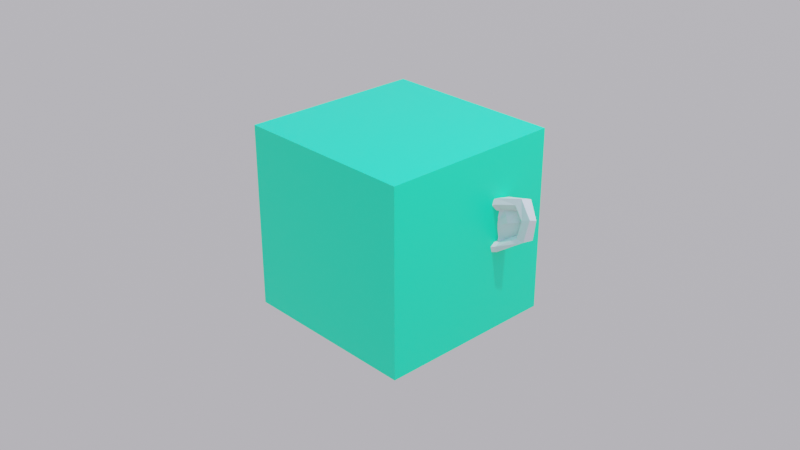 # Source: Chapter3Start.blend  (saved by Blender 3.2.14; exported with 4.5.12 LTS)
import bpy
from mathutils import Matrix  # noqa: F401  (used for matrix-valued properties, if any)

bpy.ops.wm.read_factory_settings(use_empty=True)
scene = bpy.context.scene
scene.name = 'Scene'

# ---- collections
col_collection = bpy.data.collections.new('Collection'); scene.collection.children.link(col_collection)

# ---- materials (node trees are filled in below, after node groups)
mat_random = bpy.data.materials.new('Random')
mat_random.alpha_threshold = 0.0
mat_random.use_transparent_shadow = False
mat_random.line_color = (0.0, 0.0, 0.0, 1.0)

# ---- node groups
ng_geometry_nodes = bpy.data.node_groups.new('Geometry Nodes', 'GeometryNodeTree')
_s = ng_geometry_nodes.interface.new_socket(name='Geometry', in_out='OUTPUT', socket_type='NodeSocketGeometry')
_s = ng_geometry_nodes.interface.new_socket(name='Geometry', in_out='INPUT', socket_type='NodeSocketGeometry')
ng_geometry_nodes.is_modifier = True
_N = ng_geometry_nodes.nodes; _L = ng_geometry_nodes.links
n0 = _N.new('FunctionNodeRandomValue'); n0.name = 'Random Value'; n0.location = (-781, -296)
n1 = _N.new('GeometryNodeAccumulateField'); n1.name = 'Accumulate Field'; n1.location = (-611, -297)
n2 = _N.new('ShaderNodeMath'); n2.name = 'Math'; n2.location = (-442, -299)
n3 = _N.new('ShaderNodeCombineXYZ'); n3.name = 'Combine XYZ'; n3.location = (-267, -301)
n4 = _N.new('NodeGroupInput'); n4.name = 'Group Input.001'; n4.location = (-939, -303)
n5 = _N.new('GeometryNodeObjectInfo'); n5.name = 'Object Info'; n5.location = (-111, -304)
n6 = _N.new('GeometryNodeSetPosition'); n6.name = 'Set Position'; n6.location = (193, -307)
n7 = _N.new('GeometryNodeInstanceOnPoints'); n7.name = 'Instance on Points'; n7.location = (362, -308)
n8 = _N.new('GeometryNodeSetMaterial'); n8.name = 'Set Material'; n8.location = (523, -309)
n9 = _N.new('NodeGroupInput'); n9.name = 'Group Input'; n9.location = (-390, -52)
n10 = _N.new('NodeGroupOutput'); n10.name = 'Group Output'; n10.location = (92, -52)
n11 = _N.new('GeometryNodeMeshLine'); n11.name = 'Mesh Line'; n11.location = (40, -306)
_L.new(n9.outputs[0], n10.inputs[0])
n10.is_active_output = True

# ---- material node trees
mat_random.use_nodes = True; mat_random.node_tree.nodes.clear()
_N = mat_random.node_tree.nodes; _L = mat_random.node_tree.links
n0 = _N.new('ShaderNodeOutputMaterial'); n0.name = 'Material Output'; n0.location = (300, 300)
n1 = _N.new('ShaderNodeBsdfPrincipled'); n1.name = 'Principled BSDF'; n1.location = (10, 300)
n1.distribution = 'GGX'
n1.subsurface_method = 'RANDOM_WALK_SKIN'
n1.inputs[2].default_value = 0.4
n1.inputs[3].default_value = 1.45
n1.inputs[27].default_value = (0.0, 0.0, 0.0, 1.0)
n1.inputs[28].default_value = 1.0
n2 = _N.new('ShaderNodeObjectInfo'); n2.name = 'Object Info'; n2.location = (-462, 275)
n3 = _N.new('ShaderNodeValToRGB'); n3.name = 'ColorRamp'; n3.location = (-292, 300)
n3.color_ramp.interpolation = 'CONSTANT'
while len(n3.color_ramp.elements) > 1: n3.color_ramp.elements.remove(n3.color_ramp.elements[-1])
n3.color_ramp.elements[0].position = 0.0; n3.color_ramp.elements[0].color = (0.00643, 0.01831, 1.0, 1.0)
_e = n3.color_ramp.elements.new(0.25); _e.color = (0.0, 1.0, 0.4377, 1.0)
_e = n3.color_ramp.elements.new(0.5); _e.color = (1.0, 0.0, 0.002346, 1.0)
_e = n3.color_ramp.elements.new(0.75); _e.color = (1.0, 0.2831, 0.0, 1.0)
_L.new(n1.outputs[0], n0.inputs[0])
_L.new(n2.outputs[5], n3.inputs[0])
_L.new(n3.outputs[0], n1.inputs[0])
n0.is_active_output = True

# ---- world
world_world = bpy.data.worlds.new('World'); scene.world = world_world
world_world.use_nodes = True; world_world.node_tree.nodes.clear()
_N = world_world.node_tree.nodes; _L = world_world.node_tree.links
n0 = _N.new('ShaderNodeOutputWorld'); n0.name = 'World Output'; n0.location = (300, 300)
n1 = _N.new('ShaderNodeBackground'); n1.name = 'Background'; n1.location = (10, 300)
n2 = _N.new('ShaderNodeTexSky'); n2.name = 'Sky Texture'; n2.location = (-190, 280)
n2.sky_type = 'PREETHAM'
n2.sun_direction = (0.075, 0.05, 0.9959)
n2.turbidity = 4.3
_L.new(n1.outputs[0], n0.inputs[0])
_L.new(n2.outputs[0], n1.inputs[0])
n0.is_active_output = True
world_world.color = (0.05088, 0.05088, 0.05088)
world_world.use_sun_shadow = False
world_world.sun_shadow_jitter_overblur = 0.0

# ---- cameras
cam_camera = bpy.data.cameras.new('Camera')
cam_camera.clip_end = 100.0
cam_camera.ortho_scale = 7.314

# ---- lights
light_light = bpy.data.lights.new('Light', 'POINT')
light_light.transmission_factor = 0.0
light_light.energy = 1000.0
light_light.shadow_soft_size = 0.1
light_light.shadow_maximum_resolution = 0.006
light_light.use_absolute_resolution = True

# ---- meshes
me_cube = bpy.data.meshes.new('Cube')
me_cube.from_pydata([(1.0, 1.0, 1.0), (1.0, 1.0, -1.0), (1.0, -1.0, 1.0), (1.0, -1.0, -1.0), (-1.0, 1.0, 1.0), (-1.0, 1.0, -1.0), (-1.0, -1.0, 1.0), (-1.0, -1.0, -1.0)], [], [(0, 4, 6, 2), (3, 2, 6, 7), (7, 6, 4, 5), (5, 1, 3, 7), (1, 0, 2, 3), (5, 4, 0, 1)])
_uv = me_cube.uv_layers.new(name='UVMap')
_uv.uv.foreach_set('vector', [0.625, 0.5, 0.875, 0.5, 0.875, 0.75, 0.625, 0.75, 0.375, 0.75, 0.625, 0.75, 0.625, 1.0, 0.375, 1.0, 0.375, 0.0, 0.625, 0.0, 0.625, 0.25, 0.375, 0.25, 0.125, 0.5, 0.375, 0.5, 0.375, 0.75, 0.125, 0.75, 0.375, 0.5, 0.625, 0.5, 0.625, 0.75, 0.375, 0.75, 0.375, 0.25, 0.625, 0.25, 0.625, 0.5, 0.375, 0.5])
me_cube.materials.append(mat_random)
me_cube.use_remesh_preserve_volume = False
me_cube.use_remesh_preserve_attributes = False
me_cube.use_mirror_vertex_groups = False
me_cube.update()
me_suzanne = bpy.data.meshes.new('Suzanne')
me_suzanne.from_pydata([(0.4375, -0.7656, 0.1641), (-0.4375, -0.7656, 0.1641), (0.5, -0.6875, 0.09375), (-0.5, -0.6875, 0.09375), (0.5469, -0.5781, 0.05469), (-0.5469, -0.5781, 0.05469), (0.3516, -0.6172, -0.02344), (-0.3516, -0.6172, -0.02344), (0.3516, -0.7188, 0.03125), (-0.3516, -0.7188, 0.03125), (0.3516, -0.7812, 0.1328), (-0.3516, -0.7812, 0.1328), (0.2734, -0.7969, 0.1641), (-0.2734, -0.7969, 0.1641), (0.2031, -0.7422, 0.09375), (-0.2031, -0.7422, 0.09375), (0.1562, -0.6484, 0.05469), (-0.1562, -0.6484, 0.05469), (0.07812, -0.6562, 0.2422), (-0.07812, -0.6562, 0.2422), (0.1406, -0.7422, 0.2422), (-0.1406, -0.7422, 0.2422), (0.2422, -0.7969, 0.2422), (-0.2422, -0.7969, 0.2422), (0.2734, -0.7969, 0.3281), (-0.2734, -0.7969, 0.3281), (0.2031, -0.7422, 0.3906), (-0.2031, -0.7422, 0.3906), (0.1562, -0.6484, 0.4375), (-0.1562, -0.6484, 0.4375), (0.3516, -0.6172, 0.5156), (-0.3516, -0.6172, 0.5156), (0.3516, -0.7188, 0.4531), (-0.3516, -0.7188, 0.4531), (0.3516, -0.7812, 0.3594), (-0.3516, -0.7812, 0.3594), (0.4375, -0.7656, 0.3281), (-0.4375, -0.7656, 0.3281), (0.5, -0.6875, 0.3906), (-0.5, -0.6875, 0.3906), (0.5469, -0.5781, 0.4375), (-0.5469, -0.5781, 0.4375), (0.625, -0.5625, 0.2422), (-0.625, -0.5625, 0.2422), (0.5625, -0.6719, 0.2422), (-0.5625, -0.6719, 0.2422), (0.4688, -0.7578, 0.2422), (-0.4688, -0.7578, 0.2422), (0.4766, -0.7734, 0.2422), (-0.4766, -0.7734, 0.2422), (0.4453, -0.7812, 0.3359), (-0.4453, -0.7812, 0.3359), (0.3516, -0.8047, 0.375), (-0.3516, -0.8047, 0.375), (0.2656, -0.8203, 0.3359), (-0.2656, -0.8203, 0.3359), (0.2266, -0.8203, 0.2422), (-0.2266, -0.8203, 0.2422), (0.2656, -0.8203, 0.1562), (-0.2656, -0.8203, 0.1562), (0.3516, -0.8281, 0.2422), (-0.3516, -0.8281, 0.2422), (0.3516, -0.8047, 0.1172), (-0.3516, -0.8047, 0.1172), (0.4453, -0.7812, 0.1562), (-0.4453, -0.7812, 0.1562), (0.0, -0.7422, 0.4297), (0.0, -0.8203, 0.3516), (0.0, -0.7344, -0.6797), (0.0, -0.7812, -0.3203), (0.0, -0.7969, -0.1875), (0.0, -0.7188, -0.7734), (0.0, -0.6016, 0.4062), (0.0, -0.5703, 0.5703), (0.0, 0.5469, 0.8984), (0.0, 0.8516, 0.5625), (0.0, 0.8281, 0.07031), (0.0, 0.3516, -0.3828), (0.2031, -0.5625, -0.1875), (-0.2031, -0.5625, -0.1875), (0.3125, -0.5703, -0.4375), (-0.3125, -0.5703, -0.4375), (0.3516, -0.5703, -0.6953), (-0.3516, -0.5703, -0.6953), (0.3672, -0.5312, -0.8906), (-0.3672, -0.5312, -0.8906), (0.3281, -0.5234, -0.9453), (-0.3281, -0.5234, -0.9453), (0.1797, -0.5547, -0.9688), (-0.1797, -0.5547, -0.9688), (0.0, -0.5781, -0.9844), (0.4375, -0.5312, -0.1406), (-0.4375, -0.5312, -0.1406), (0.6328, -0.5391, -0.03906), (-0.6328, -0.5391, -0.03906), (0.8281, -0.4453, 0.1484), (-0.8281, -0.4453, 0.1484), (0.8594, -0.5938, 0.4297), (-0.8594, -0.5938, 0.4297), (0.7109, -0.625, 0.4844), (-0.7109, -0.625, 0.4844), (0.4922, -0.6875, 0.6016), (-0.4922, -0.6875, 0.6016), (0.3203, -0.7344, 0.7578), (-0.3203, -0.7344, 0.7578), (0.1562, -0.7578, 0.7188), (-0.1562, -0.7578, 0.7188), (0.0625, -0.75, 0.4922), (-0.0625, -0.75, 0.4922), (0.1641, -0.7734, 0.4141), (-0.1641, -0.7734, 0.4141), (0.125, -0.7656, 0.3047), (-0.125, -0.7656, 0.3047), (0.2031, -0.7422, 0.09375), (-0.2031, -0.7422, 0.09375), (0.375, -0.7031, 0.01562), (-0.375, -0.7031, 0.01562), (0.4922, -0.6719, 0.0625), (-0.4922, -0.6719, 0.0625), (0.625, -0.6484, 0.1875), (-0.625, -0.6484, 0.1875), (0.6406, -0.6484, 0.2969), (-0.6406, -0.6484, 0.2969), (0.6016, -0.6641, 0.375), (-0.6016, -0.6641, 0.375), (0.4297, -0.7188, 0.4375), (-0.4297, -0.7188, 0.4375), (0.25, -0.7578, 0.4688), (-0.25, -0.7578, 0.4688), (0.0, -0.7344, -0.7656), (0.1094, -0.7344, -0.7188), (-0.1094, -0.7344, -0.7188), (0.1172, -0.7109, -0.8359), (-0.1172, -0.7109, -0.8359), (0.0625, -0.6953, -0.8828), (-0.0625, -0.6953, -0.8828), (0.0, -0.6875, -0.8906), (0.0, -0.75, -0.1953), (0.0, -0.7422, -0.1406), (0.1016, -0.7422, -0.1484), (-0.1016, -0.7422, -0.1484), (0.125, -0.75, -0.2266), (-0.125, -0.75, -0.2266), (0.08594, -0.7422, -0.2891), (-0.08594, -0.7422, -0.2891), (0.3984, -0.6719, -0.04688), (-0.3984, -0.6719, -0.04688), (0.6172, -0.625, 0.05469), (-0.6172, -0.625, 0.05469), (0.7266, -0.6016, 0.2031), (-0.7266, -0.6016, 0.2031), (0.7422, -0.6562, 0.375), (-0.7422, -0.6562, 0.375), (0.6875, -0.7266, 0.4141), (-0.6875, -0.7266, 0.4141), (0.4375, -0.7969, 0.5469), (-0.4375, -0.7969, 0.5469), (0.3125, -0.8359, 0.6406), (-0.3125, -0.8359, 0.6406), (0.2031, -0.8516, 0.6172), (-0.2031, -0.8516, 0.6172), (0.1016, -0.8438, 0.4297), (-0.1016, -0.8438, 0.4297), (0.125, -0.8125, -0.1016), (-0.125, -0.8125, -0.1016), (0.2109, -0.7109, -0.4453), (-0.2109, -0.7109, -0.4453), (0.25, -0.6875, -0.7031), (-0.25, -0.6875, -0.7031), (0.2656, -0.6641, -0.8203), (-0.2656, -0.6641, -0.8203), (0.2344, -0.6328, -0.9141), (-0.2344, -0.6328, -0.9141), (0.1641, -0.6328, -0.9297), (-0.1641, -0.6328, -0.9297), (0.0, -0.6406, -0.9453), (0.0, -0.7266, 0.04688), (0.0, -0.7656, 0.2109), (0.3281, -0.7422, 0.4766), (-0.3281, -0.7422, 0.4766), (0.1641, -0.75, 0.1406), (-0.1641, -0.75, 0.1406), (0.1328, -0.7578, 0.2109), (-0.1328, -0.7578, 0.2109), (0.1172, -0.7344, -0.6875), (-0.1172, -0.7344, -0.6875), (0.07812, -0.75, -0.4453), (-0.07812, -0.75, -0.4453), (0.0, -0.75, -0.4453), (0.0, -0.7422, -0.3281), (0.09375, -0.7812, -0.2734), (-0.09375, -0.7812, -0.2734), (0.1328, -0.7969, -0.2266), (-0.1328, -0.7969, -0.2266), (0.1094, -0.7812, -0.1328), (-0.1094, -0.7812, -0.1328), (0.03906, -0.7812, -0.125), (-0.03906, -0.7812, -0.125), (0.0, -0.8281, -0.2031), (0.04688, -0.8125, -0.1484), (-0.04688, -0.8125, -0.1484), (0.09375, -0.8125, -0.1562), (-0.09375, -0.8125, -0.1562), (0.1094, -0.8281, -0.2266), (-0.1094, -0.8281, -0.2266), (0.07812, -0.8047, -0.25), (-0.07812, -0.8047, -0.25), (0.0, -0.8047, -0.2891), (0.2578, -0.5547, -0.3125), (-0.2578, -0.5547, -0.3125), (0.1641, -0.7109, -0.2422), (-0.1641, -0.7109, -0.2422), (0.1797, -0.7109, -0.3125), (-0.1797, -0.7109, -0.3125), (0.2344, -0.5547, -0.25), (-0.2344, -0.5547, -0.25), (0.0, -0.6875, -0.875), (0.04688, -0.6875, -0.8672), (-0.04688, -0.6875, -0.8672), (0.09375, -0.7109, -0.8203), (-0.09375, -0.7109, -0.8203), (0.09375, -0.7266, -0.7422), (-0.09375, -0.7266, -0.7422), (0.0, -0.6562, -0.7812), (0.09375, -0.6641, -0.75), (-0.09375, -0.6641, -0.75), (0.09375, -0.6406, -0.8125), (-0.09375, -0.6406, -0.8125), (0.04688, -0.6328, -0.8516), (-0.04688, -0.6328, -0.8516), (0.0, -0.6328, -0.8594), (0.1719, -0.7812, 0.2188), (-0.1719, -0.7812, 0.2188), (0.1875, -0.7734, 0.1562), (-0.1875, -0.7734, 0.1562), (0.3359, -0.7578, 0.4297), (-0.3359, -0.7578, 0.4297), (0.2734, -0.7734, 0.4219), (-0.2734, -0.7734, 0.4219), (0.4219, -0.7734, 0.3984), (-0.4219, -0.7734, 0.3984), (0.5625, -0.6953, 0.3516), (-0.5625, -0.6953, 0.3516), (0.5859, -0.6875, 0.2891), (-0.5859, -0.6875, 0.2891), (0.5781, -0.6797, 0.1953), (-0.5781, -0.6797, 0.1953), (0.4766, -0.7188, 0.1016), (-0.4766, -0.7188, 0.1016), (0.375, -0.7422, 0.0625), (-0.375, -0.7422, 0.0625), (0.2266, -0.7812, 0.1094), (-0.2266, -0.7812, 0.1094), (0.1797, -0.7812, 0.2969), (-0.1797, -0.7812, 0.2969), (0.2109, -0.7812, 0.375), (-0.2109, -0.7812, 0.375), (0.2344, -0.7578, 0.3594), (-0.2344, -0.7578, 0.3594), (0.1953, -0.7578, 0.2969), (-0.1953, -0.7578, 0.2969), (0.2422, -0.7578, 0.125), (-0.2422, -0.7578, 0.125), (0.375, -0.7266, 0.08594), (-0.375, -0.7266, 0.08594), (0.4609, -0.7031, 0.1172), (-0.4609, -0.7031, 0.1172), (0.5469, -0.6719, 0.2109), (-0.5469, -0.6719, 0.2109), (0.5547, -0.6719, 0.2812), (-0.5547, -0.6719, 0.2812), (0.5312, -0.6797, 0.3359), (-0.5312, -0.6797, 0.3359), (0.4141, -0.75, 0.3906), (-0.4141, -0.75, 0.3906), (0.2812, -0.7656, 0.3984), (-0.2812, -0.7656, 0.3984), (0.3359, -0.75, 0.4062), (-0.3359, -0.75, 0.4062), (0.2031, -0.75, 0.1719), (-0.2031, -0.75, 0.1719), (0.1953, -0.75, 0.2266), (-0.1953, -0.75, 0.2266), (0.1094, -0.6094, 0.4609), (-0.1094, -0.6094, 0.4609), (0.1953, -0.6172, 0.6641), (-0.1953, -0.6172, 0.6641), (0.3359, -0.5938, 0.6875), (-0.3359, -0.5938, 0.6875), (0.4844, -0.5547, 0.5547), (-0.4844, -0.5547, 0.5547), (0.6797, -0.4922, 0.4531), (-0.6797, -0.4922, 0.4531), (0.7969, -0.4609, 0.4062), (-0.7969, -0.4609, 0.4062), (0.7734, -0.375, 0.1641), (-0.7734, -0.375, 0.1641), (0.6016, -0.4141, 0.0), (-0.6016, -0.4141, 0.0), (0.4375, -0.4688, -0.09375), (-0.4375, -0.4688, -0.09375), (0.0, -0.2891, 0.8984), (0.0, 0.07812, 0.9844), (0.0, 0.6719, -0.1953), (0.0, -0.1875, -0.4609), (0.0, -0.4609, -0.9766), (0.0, -0.3438, -0.8047), (0.0, -0.3203, -0.5703), (0.0, -0.2812, -0.4844), (0.8516, -0.05469, 0.2344), (-0.8516, -0.05469, 0.2344), (0.8594, 0.04688, 0.3203), (-0.8594, 0.04688, 0.3203), (0.7734, 0.4375, 0.2656), (-0.7734, 0.4375, 0.2656), (0.4609, 0.7031, 0.4375), (-0.4609, 0.7031, 0.4375), (0.7344, -0.07031, -0.04688), (-0.7344, -0.07031, -0.04688), (0.5938, 0.1641, -0.125), (-0.5938, 0.1641, -0.125), (0.6406, 0.4297, -0.007812), (-0.6406, 0.4297, -0.007812), (0.3359, 0.6641, 0.05469), (-0.3359, 0.6641, 0.05469), (0.2344, -0.4062, -0.3516), (-0.2344, -0.4062, -0.3516), (0.1797, -0.2578, -0.4141), (-0.1797, -0.2578, -0.4141), (0.2891, -0.3828, -0.7109), (-0.2891, -0.3828, -0.7109), (0.25, -0.3906, -0.5), (-0.25, -0.3906, -0.5), (0.3281, -0.3984, -0.9141), (-0.3281, -0.3984, -0.9141), (0.1406, -0.3672, -0.7578), (-0.1406, -0.3672, -0.7578), (0.125, -0.3594, -0.5391), (-0.125, -0.3594, -0.5391), (0.1641, -0.4375, -0.9453), (-0.1641, -0.4375, -0.9453), (0.2188, -0.4297, -0.2812), (-0.2188, -0.4297, -0.2812), (0.2109, -0.4688, -0.2266), (-0.2109, -0.4688, -0.2266), (0.2031, -0.5, -0.1719), (-0.2031, -0.5, -0.1719), (0.2109, -0.1641, -0.3906), (-0.2109, -0.1641, -0.3906), (0.2969, 0.2656, -0.3125), (-0.2969, 0.2656, -0.3125), (0.3438, 0.5391, -0.1484), (-0.3438, 0.5391, -0.1484), (0.4531, 0.3828, 0.8672), (-0.4531, 0.3828, 0.8672), (0.4531, 0.07031, 0.9297), (-0.4531, 0.07031, 0.9297), (0.4531, -0.2344, 0.8516), (-0.4531, -0.2344, 0.8516), (0.4609, -0.4297, 0.5234), (-0.4609, -0.4297, 0.5234), (0.7266, -0.3359, 0.4062), (-0.7266, -0.3359, 0.4062), (0.6328, -0.2812, 0.4531), (-0.6328, -0.2812, 0.4531), (0.6406, -0.05469, 0.7031), (-0.6406, -0.05469, 0.7031), (0.7969, -0.125, 0.5625), (-0.7969, -0.125, 0.5625), (0.7969, 0.1172, 0.6172), (-0.7969, 0.1172, 0.6172), (0.6406, 0.1953, 0.75), (-0.6406, 0.1953, 0.75), (0.6406, 0.4453, 0.6797), (-0.6406, 0.4453, 0.6797), (0.7969, 0.3594, 0.5391), (-0.7969, 0.3594, 0.5391), (0.6172, 0.5859, 0.3281), (-0.6172, 0.5859, 0.3281), (0.4844, 0.5469, 0.02344), (-0.4844, 0.5469, 0.02344), (0.8203, 0.2031, 0.3281), (-0.8203, 0.2031, 0.3281), (0.4062, -0.1484, -0.1719), (-0.4062, -0.1484, -0.1719), (0.4297, 0.2109, -0.1953), (-0.4297, 0.2109, -0.1953), (0.8906, 0.2344, 0.4062), (-0.8906, 0.2344, 0.4062), (0.7734, 0.125, -0.1406), (-0.7734, 0.125, -0.1406), (1.039, 0.3281, -0.1016), (-1.039, 0.3281, -0.1016), (1.281, 0.4297, 0.05469), (-1.281, 0.4297, 0.05469), (1.352, 0.4219, 0.3203), (-1.352, 0.4219, 0.3203), (1.234, 0.4219, 0.5078), (-1.234, 0.4219, 0.5078), (1.023, 0.3125, 0.4766), (-1.023, 0.3125, 0.4766), (1.016, 0.2891, 0.4141), (-1.016, 0.2891, 0.4141), (1.188, 0.3906, 0.4375), (-1.188, 0.3906, 0.4375), (1.266, 0.4062, 0.2891), (-1.266, 0.4062, 0.2891), (1.211, 0.4062, 0.07812), (-1.211, 0.4062, 0.07812), (1.031, 0.3047, -0.03906), (-1.031, 0.3047, -0.03906), (0.8281, 0.1328, -0.07031), (-0.8281, 0.1328, -0.07031), (0.9219, 0.2188, 0.3594), (-0.9219, 0.2188, 0.3594), (0.9453, 0.2891, 0.3047), (-0.9453, 0.2891, 0.3047), (0.8828, 0.2109, -0.02344), (-0.8828, 0.2109, -0.02344), (1.039, 0.3672, 0.0), (-1.039, 0.3672, 0.0), (1.188, 0.4453, 0.09375), (-1.188, 0.4453, 0.09375), (1.234, 0.4453, 0.25), (-1.234, 0.4453, 0.25), (1.172, 0.4375, 0.3594), (-1.172, 0.4375, 0.3594), (1.023, 0.3594, 0.3438), (-1.023, 0.3594, 0.3438), (0.8438, 0.2109, 0.2891), (-0.8438, 0.2109, 0.2891), (0.8359, 0.2734, 0.1719), (-0.8359, 0.2734, 0.1719), (0.7578, 0.2734, 0.09375), (-0.7578, 0.2734, 0.09375), (0.8203, 0.2734, 0.08594), (-0.8203, 0.2734, 0.08594), (0.8438, 0.2734, 0.01562), (-0.8438, 0.2734, 0.01562), (0.8125, 0.2734, -0.01562), (-0.8125, 0.2734, -0.01562), (0.7266, 0.07031, 0.0), (-0.7266, 0.07031, 0.0), (0.7188, 0.1719, -0.02344), (-0.7188, 0.1719, -0.02344), (0.7188, 0.1875, 0.03906), (-0.7188, 0.1875, 0.03906), (0.7969, 0.2109, 0.2031), (-0.7969, 0.2109, 0.2031), (0.8906, 0.2656, 0.2422), (-0.8906, 0.2656, 0.2422), (0.8906, 0.3203, 0.2344), (-0.8906, 0.3203, 0.2344), (0.8125, 0.3203, -0.01562), (-0.8125, 0.3203, -0.01562), (0.8516, 0.3203, 0.01562), (-0.8516, 0.3203, 0.01562), (0.8281, 0.3203, 0.07812), (-0.8281, 0.3203, 0.07812), (0.7656, 0.3203, 0.09375), (-0.7656, 0.3203, 0.09375), (0.8438, 0.3203, 0.1719), (-0.8438, 0.3203, 0.1719), (1.039, 0.4141, 0.3281), (-1.039, 0.4141, 0.3281), (1.188, 0.4844, 0.3438), (-1.188, 0.4844, 0.3438), (1.258, 0.4922, 0.2422), (-1.258, 0.4922, 0.2422), (1.211, 0.4844, 0.08594), (-1.211, 0.4844, 0.08594), (1.047, 0.4219, 0.0), (-1.047, 0.4219, 0.0), (0.8828, 0.2656, -0.01562), (-0.8828, 0.2656, -0.01562), (0.9531, 0.3438, 0.2891), (-0.9531, 0.3438, 0.2891), (0.8906, 0.3281, 0.1094), (-0.8906, 0.3281, 0.1094), (0.9375, 0.3359, 0.0625), (-0.9375, 0.3359, 0.0625), (1.0, 0.3672, 0.125), (-1.0, 0.3672, 0.125), (0.9609, 0.3516, 0.1719), (-0.9609, 0.3516, 0.1719), (1.016, 0.375, 0.2344), (-1.016, 0.375, 0.2344), (1.055, 0.3828, 0.1875), (-1.055, 0.3828, 0.1875), (1.109, 0.3906, 0.2109), (-1.109, 0.3906, 0.2109), (1.086, 0.3906, 0.2734), (-1.086, 0.3906, 0.2734), (1.023, 0.4844, 0.4375), (-1.023, 0.4844, 0.4375), (1.25, 0.5469, 0.4688), (-1.25, 0.5469, 0.4688), (1.367, 0.5, 0.2969), (-1.367, 0.5, 0.2969), (1.312, 0.5312, 0.05469), (-1.312, 0.5312, 0.05469), (1.039, 0.4922, -0.08594), (-1.039, 0.4922, -0.08594), (0.7891, 0.3281, -0.125), (-0.7891, 0.3281, -0.125), (0.8594, 0.3828, 0.3828), (-0.8594, 0.3828, 0.3828)], [], [(46, 0, 2, 44), (3, 1, 47, 45), (44, 2, 4, 42), (5, 3, 45, 43), (2, 8, 6, 4), (7, 9, 3, 5), (0, 10, 8, 2), (9, 11, 1, 3), (10, 12, 14, 8), (15, 13, 11, 9), (8, 14, 16, 6), (17, 15, 9, 7), (14, 20, 18, 16), (19, 21, 15, 17), (12, 22, 20, 14), (21, 23, 13, 15), (22, 24, 26, 20), (27, 25, 23, 21), (20, 26, 28, 18), (29, 27, 21, 19), (26, 32, 30, 28), (31, 33, 27, 29), (24, 34, 32, 26), (33, 35, 25, 27), (34, 36, 38, 32), (39, 37, 35, 33), (32, 38, 40, 30), (41, 39, 33, 31), (38, 44, 42, 40), (43, 45, 39, 41), (36, 46, 44, 38), (45, 47, 37, 39), (46, 36, 50, 48), (51, 37, 47, 49), (36, 34, 52, 50), (53, 35, 37, 51), (34, 24, 54, 52), (55, 25, 35, 53), (24, 22, 56, 54), (57, 23, 25, 55), (22, 12, 58, 56), (59, 13, 23, 57), (12, 10, 62, 58), (63, 11, 13, 59), (10, 0, 64, 62), (65, 1, 11, 63), (0, 46, 48, 64), (49, 47, 1, 65), (60, 64, 48), (49, 65, 61), (62, 64, 60), (61, 65, 63), (60, 58, 62), (63, 59, 61), (60, 56, 58), (59, 57, 61), (60, 54, 56), (57, 55, 61), (60, 52, 54), (55, 53, 61), (60, 50, 52), (53, 51, 61), (60, 48, 50), (51, 49, 61), (88, 173, 175, 90), (175, 174, 89, 90), (86, 171, 173, 88), (174, 172, 87, 89), (84, 169, 171, 86), (172, 170, 85, 87), (82, 167, 169, 84), (170, 168, 83, 85), (80, 165, 167, 82), (168, 166, 81, 83), (78, 91, 145, 163), (146, 92, 79, 164), (91, 93, 147, 145), (148, 94, 92, 146), (93, 95, 149, 147), (150, 96, 94, 148), (95, 97, 151, 149), (152, 98, 96, 150), (97, 99, 153, 151), (154, 100, 98, 152), (99, 101, 155, 153), (156, 102, 100, 154), (101, 103, 157, 155), (158, 104, 102, 156), (103, 105, 159, 157), (160, 106, 104, 158), (105, 107, 161, 159), (162, 108, 106, 160), (107, 66, 67, 161), (67, 66, 108, 162), (109, 127, 159, 161), (160, 128, 110, 162), (127, 178, 157, 159), (158, 179, 128, 160), (125, 155, 157, 178), (158, 156, 126, 179), (123, 153, 155, 125), (156, 154, 124, 126), (121, 151, 153, 123), (154, 152, 122, 124), (119, 149, 151, 121), (152, 150, 120, 122), (117, 147, 149, 119), (150, 148, 118, 120), (115, 145, 147, 117), (148, 146, 116, 118), (113, 163, 145, 115), (146, 164, 114, 116), (113, 180, 176, 163), (176, 181, 114, 164), (109, 161, 67, 111), (67, 162, 110, 112), (111, 67, 177, 182), (177, 67, 112, 183), (176, 180, 182, 177), (183, 181, 176, 177), (134, 136, 175, 173), (175, 136, 135, 174), (132, 134, 173, 171), (174, 135, 133, 172), (130, 132, 171, 169), (172, 133, 131, 170), (165, 186, 184, 167), (185, 187, 166, 168), (130, 169, 167, 184), (168, 170, 131, 185), (143, 189, 188, 186), (188, 189, 144, 187), (184, 186, 188, 68), (188, 187, 185, 68), (129, 130, 184, 68), (185, 131, 129, 68), (141, 192, 190, 143), (191, 193, 142, 144), (139, 194, 192, 141), (193, 195, 140, 142), (138, 196, 194, 139), (195, 197, 138, 140), (137, 70, 196, 138), (197, 70, 137, 138), (189, 143, 190, 69), (191, 144, 189, 69), (69, 190, 205, 207), (206, 191, 69, 207), (70, 198, 199, 196), (200, 198, 70, 197), (196, 199, 201, 194), (202, 200, 197, 195), (194, 201, 203, 192), (204, 202, 195, 193), (192, 203, 205, 190), (206, 204, 193, 191), (198, 203, 201, 199), (202, 204, 198, 200), (198, 207, 205, 203), (206, 207, 198, 204), (138, 139, 163, 176), (164, 140, 138, 176), (139, 141, 210, 163), (211, 142, 140, 164), (141, 143, 212, 210), (213, 144, 142, 211), (143, 186, 165, 212), (166, 187, 144, 213), (80, 208, 212, 165), (213, 209, 81, 166), (208, 214, 210, 212), (211, 215, 209, 213), (78, 163, 210, 214), (211, 164, 79, 215), (130, 129, 71, 221), (71, 129, 131, 222), (132, 130, 221, 219), (222, 131, 133, 220), (134, 132, 219, 217), (220, 133, 135, 218), (136, 134, 217, 216), (218, 135, 136, 216), (216, 217, 228, 230), (229, 218, 216, 230), (217, 219, 226, 228), (227, 220, 218, 229), (219, 221, 224, 226), (225, 222, 220, 227), (221, 71, 223, 224), (223, 71, 222, 225), (223, 230, 228, 224), (229, 230, 223, 225), (224, 228, 226), (227, 229, 225), (182, 180, 233, 231), (234, 181, 183, 232), (111, 182, 231, 253), (232, 183, 112, 254), (109, 111, 253, 255), (254, 112, 110, 256), (180, 113, 251, 233), (252, 114, 181, 234), (113, 115, 249, 251), (250, 116, 114, 252), (115, 117, 247, 249), (248, 118, 116, 250), (117, 119, 245, 247), (246, 120, 118, 248), (119, 121, 243, 245), (244, 122, 120, 246), (121, 123, 241, 243), (242, 124, 122, 244), (123, 125, 239, 241), (240, 126, 124, 242), (125, 178, 235, 239), (236, 179, 126, 240), (178, 127, 237, 235), (238, 128, 179, 236), (127, 109, 255, 237), (256, 110, 128, 238), (237, 255, 257, 275), (258, 256, 238, 276), (235, 237, 275, 277), (276, 238, 236, 278), (239, 235, 277, 273), (278, 236, 240, 274), (241, 239, 273, 271), (274, 240, 242, 272), (243, 241, 271, 269), (272, 242, 244, 270), (245, 243, 269, 267), (270, 244, 246, 268), (247, 245, 267, 265), (268, 246, 248, 266), (249, 247, 265, 263), (266, 248, 250, 264), (251, 249, 263, 261), (264, 250, 252, 262), (233, 251, 261, 279), (262, 252, 234, 280), (255, 253, 259, 257), (260, 254, 256, 258), (253, 231, 281, 259), (282, 232, 254, 260), (231, 233, 279, 281), (280, 234, 232, 282), (66, 107, 283, 72), (284, 108, 66, 72), (107, 105, 285, 283), (286, 106, 108, 284), (105, 103, 287, 285), (288, 104, 106, 286), (103, 101, 289, 287), (290, 102, 104, 288), (101, 99, 291, 289), (292, 100, 102, 290), (99, 97, 293, 291), (294, 98, 100, 292), (97, 95, 295, 293), (296, 96, 98, 294), (95, 93, 297, 295), (298, 94, 96, 296), (93, 91, 299, 297), (300, 92, 94, 298), (307, 308, 327, 337), (328, 308, 307, 338), (306, 307, 337, 335), (338, 307, 306, 336), (305, 306, 335, 339), (336, 306, 305, 340), (88, 90, 305, 339), (305, 90, 89, 340), (86, 88, 339, 333), (340, 89, 87, 334), (84, 86, 333, 329), (334, 87, 85, 330), (82, 84, 329, 331), (330, 85, 83, 332), (329, 335, 337, 331), (338, 336, 330, 332), (329, 333, 339, 335), (340, 334, 330, 336), (325, 331, 337, 327), (338, 332, 326, 328), (80, 82, 331, 325), (332, 83, 81, 326), (208, 341, 343, 214), (344, 342, 209, 215), (80, 325, 341, 208), (342, 326, 81, 209), (78, 214, 343, 345), (344, 215, 79, 346), (78, 345, 299, 91), (300, 346, 79, 92), (76, 323, 351, 303), (352, 324, 76, 303), (303, 351, 349, 77), (350, 352, 303, 77), (77, 349, 347, 304), (348, 350, 77, 304), (304, 347, 327, 308), (328, 348, 304, 308), (325, 327, 347, 341), (348, 328, 326, 342), (295, 297, 317, 309), (318, 298, 296, 310), (75, 315, 323, 76), (324, 316, 75, 76), (301, 357, 355, 302), (356, 358, 301, 302), (302, 355, 353, 74), (354, 356, 302, 74), (74, 353, 315, 75), (316, 354, 74, 75), (291, 293, 361, 363), (362, 294, 292, 364), (363, 361, 367, 365), (368, 362, 364, 366), (365, 367, 369, 371), (370, 368, 366, 372), (371, 369, 375, 373), (376, 370, 372, 374), (313, 377, 373, 375), (374, 378, 314, 376), (315, 353, 373, 377), (374, 354, 316, 378), (353, 355, 371, 373), (372, 356, 354, 374), (355, 357, 365, 371), (366, 358, 356, 372), (357, 359, 363, 365), (364, 360, 358, 366), (289, 291, 363, 359), (364, 292, 290, 360), (73, 359, 357, 301), (358, 360, 73, 301), (283, 285, 287, 289), (288, 286, 284, 290), (283, 289, 359, 73), (360, 290, 284, 73), (72, 283, 73), (73, 284, 72), (293, 295, 309, 361), (310, 296, 294, 362), (309, 311, 367, 361), (368, 312, 310, 362), (311, 381, 369, 367), (370, 382, 312, 368), (313, 375, 369, 381), (370, 376, 314, 382), (347, 349, 385, 383), (386, 350, 348, 384), (317, 383, 385, 319), (386, 384, 318, 320), (297, 299, 383, 317), (384, 300, 298, 318), (299, 343, 341, 383), (342, 344, 300, 384), (341, 347, 383), (384, 348, 342), (299, 345, 343), (344, 346, 300), (313, 321, 379, 377), (380, 322, 314, 378), (315, 377, 379, 323), (380, 378, 316, 324), (319, 385, 379, 321), (380, 386, 320, 322), (349, 351, 379, 385), (380, 352, 350, 386), (323, 379, 351), (352, 380, 324), (399, 387, 413, 401), (414, 388, 400, 402), (399, 401, 403, 397), (404, 402, 400, 398), (397, 403, 405, 395), (406, 404, 398, 396), (395, 405, 407, 393), (408, 406, 396, 394), (393, 407, 409, 391), (410, 408, 394, 392), (391, 409, 411, 389), (412, 410, 392, 390), (409, 419, 417, 411), (418, 420, 410, 412), (407, 421, 419, 409), (420, 422, 408, 410), (405, 423, 421, 407), (422, 424, 406, 408), (403, 425, 423, 405), (424, 426, 404, 406), (401, 427, 425, 403), (426, 428, 402, 404), (401, 413, 415, 427), (416, 414, 402, 428), (317, 319, 443, 441), (444, 320, 318, 442), (319, 389, 411, 443), (412, 390, 320, 444), (309, 317, 441, 311), (442, 318, 310, 312), (381, 429, 413, 387), (414, 430, 382, 388), (411, 417, 439, 443), (440, 418, 412, 444), (437, 445, 443, 439), (444, 446, 438, 440), (433, 445, 437, 435), (438, 446, 434, 436), (431, 447, 445, 433), (446, 448, 432, 434), (429, 447, 431, 449), (432, 448, 430, 450), (413, 429, 449, 415), (450, 430, 414, 416), (311, 447, 429, 381), (430, 448, 312, 382), (311, 441, 445, 447), (446, 442, 312, 448), (441, 443, 445), (446, 444, 442), (415, 449, 451, 475), (452, 450, 416, 476), (449, 431, 461, 451), (462, 432, 450, 452), (431, 433, 459, 461), (460, 434, 432, 462), (433, 435, 457, 459), (458, 436, 434, 460), (435, 437, 455, 457), (456, 438, 436, 458), (437, 439, 453, 455), (454, 440, 438, 456), (439, 417, 473, 453), (474, 418, 440, 454), (427, 415, 475, 463), (476, 416, 428, 464), (425, 427, 463, 465), (464, 428, 426, 466), (423, 425, 465, 467), (466, 426, 424, 468), (421, 423, 467, 469), (468, 424, 422, 470), (419, 421, 469, 471), (470, 422, 420, 472), (417, 419, 471, 473), (472, 420, 418, 474), (457, 455, 479, 477), (480, 456, 458, 478), (477, 479, 481, 483), (482, 480, 478, 484), (483, 481, 487, 485), (488, 482, 484, 486), (485, 487, 489, 491), (490, 488, 486, 492), (463, 475, 485, 491), (486, 476, 464, 492), (451, 483, 485, 475), (486, 484, 452, 476), (451, 461, 477, 483), (478, 462, 452, 484), (457, 477, 461, 459), (462, 478, 458, 460), (453, 473, 479, 455), (480, 474, 454, 456), (471, 481, 479, 473), (480, 482, 472, 474), (469, 487, 481, 471), (482, 488, 470, 472), (467, 489, 487, 469), (488, 490, 468, 470), (465, 491, 489, 467), (490, 492, 466, 468), (463, 491, 465), (466, 492, 464), (391, 389, 503, 501), (504, 390, 392, 502), (393, 391, 501, 499), (502, 392, 394, 500), (395, 393, 499, 497), (500, 394, 396, 498), (397, 395, 497, 495), (498, 396, 398, 496), (399, 397, 495, 493), (496, 398, 400, 494), (387, 399, 493, 505), (494, 400, 388, 506), (493, 501, 503, 505), (504, 502, 494, 506), (493, 495, 499, 501), (500, 496, 494, 502), (495, 497, 499), (500, 498, 496), (313, 381, 387, 505), (388, 382, 314, 506), (313, 505, 503, 321), (504, 506, 314, 322), (319, 321, 503, 389), (504, 322, 320, 390)])
_uv = me_suzanne.uv_layers.new(name='UVMap')
_uv.uv.foreach_set('vector', [0.891, 0.5901, 0.8706, 0.5896, 0.8601, 0.5601, 0.9046, 0.5594, 0.8562, 0.8505, 0.8681, 0.8215, 0.8884, 0.822, 0.9006, 0.8532, 0.9046, 0.5594, 0.8601, 0.5601, 0.853, 0.5216, 0.9202, 0.5245, 0.8475, 0.8887, 0.8562, 0.8505, 0.9006, 0.8532, 0.9147, 0.8887, 0.8601, 0.5601, 0.8289, 0.5908, 0.7985, 0.5695, 0.853, 0.5216, 0.7951, 0.8384, 0.8264, 0.8185, 0.8562, 0.8505, 0.8475, 0.8887, 0.8706, 0.5896, 0.8544, 0.6048, 0.8289, 0.5908, 0.8601, 0.5601, 0.8264, 0.8185, 0.8525, 0.8057, 0.8681, 0.8215, 0.8562, 0.8505, 0.8544, 0.6048, 0.8541, 0.6255, 0.8282, 0.6334, 0.8289, 0.5908, 0.8276, 0.776, 0.8532, 0.785, 0.8525, 0.8057, 0.8264, 0.8185, 0.8289, 0.5908, 0.8282, 0.6334, 0.791, 0.6454, 0.7985, 0.5695, 0.791, 0.7622, 0.8276, 0.776, 0.8264, 0.8185, 0.7951, 0.8384, 0.8282, 0.6334, 0.8552, 0.6685, 0.8424, 0.7025, 0.791, 0.6454, 0.8448, 0.7075, 0.8561, 0.742, 0.8276, 0.776, 0.791, 0.7622, 0.8541, 0.6255, 0.8675, 0.6423, 0.8552, 0.6685, 0.8282, 0.6334, 0.8561, 0.742, 0.8673, 0.7688, 0.8532, 0.785, 0.8276, 0.776, 0.8675, 0.6423, 0.8905, 0.6419, 0.9004, 0.667, 0.8552, 0.6685, 0.9012, 0.7456, 0.8902, 0.7702, 0.8673, 0.7688, 0.8561, 0.742, 0.8552, 0.6685, 0.9004, 0.667, 0.9189, 0.6997, 0.8424, 0.7025, 0.9212, 0.7137, 0.9012, 0.7456, 0.8561, 0.742, 0.8448, 0.7075, 0.9004, 0.667, 0.9319, 0.6368, 0.9684, 0.6453, 0.9189, 0.6997, 0.9682, 0.7702, 0.9314, 0.7771, 0.9012, 0.7456, 0.9212, 0.7137, 0.8905, 0.6419, 0.9059, 0.6279, 0.9319, 0.6368, 0.9004, 0.667, 0.9314, 0.7771, 0.905, 0.7849, 0.8902, 0.7702, 0.9012, 0.7456, 0.9059, 0.6279, 0.9062, 0.6057, 0.9337, 0.593, 0.9319, 0.6368, 0.9312, 0.8209, 0.9044, 0.807, 0.905, 0.7849, 0.9314, 0.7771, 0.9319, 0.6368, 0.9337, 0.593, 0.9684, 0.5738, 0.9684, 0.6453, 0.965, 0.8417, 0.9312, 0.8209, 0.9314, 0.7771, 0.9682, 0.7702, 0.9337, 0.593, 0.9046, 0.5594, 0.9202, 0.5245, 0.9684, 0.5738, 0.9147, 0.8887, 0.9006, 0.8532, 0.9312, 0.8209, 0.965, 0.8417, 0.9062, 0.6057, 0.891, 0.5901, 0.9046, 0.5594, 0.9337, 0.593, 0.9006, 0.8532, 0.8884, 0.822, 0.9044, 0.807, 0.9312, 0.8209, 0.891, 0.5901, 0.9062, 0.6057, 0.9024, 0.6079, 0.8896, 0.5933, 0.9006, 0.8047, 0.9044, 0.807, 0.8884, 0.822, 0.8872, 0.8187, 0.9062, 0.6057, 0.9059, 0.6279, 0.8998, 0.6263, 0.9024, 0.6079, 0.8988, 0.7862, 0.905, 0.7849, 0.9044, 0.807, 0.9006, 0.8047, 0.9059, 0.6279, 0.8905, 0.6419, 0.8878, 0.6365, 0.8998, 0.6263, 0.8874, 0.7754, 0.8902, 0.7702, 0.905, 0.7849, 0.8988, 0.7862, 0.8905, 0.6419, 0.8675, 0.6423, 0.8709, 0.6352, 0.8878, 0.6365, 0.8704, 0.776, 0.8673, 0.7688, 0.8902, 0.7702, 0.8874, 0.7754, 0.8675, 0.6423, 0.8541, 0.6255, 0.8599, 0.6239, 0.8709, 0.6352, 0.8589, 0.7868, 0.8532, 0.785, 0.8673, 0.7688, 0.8704, 0.776, 0.8541, 0.6255, 0.8544, 0.6048, 0.8597, 0.6082, 0.8599, 0.6239, 0.8579, 0.8025, 0.8525, 0.8057, 0.8532, 0.785, 0.8589, 0.7868, 0.8544, 0.6048, 0.8706, 0.5896, 0.8717, 0.594, 0.8597, 0.6082, 0.8693, 0.8172, 0.8681, 0.8215, 0.8525, 0.8057, 0.8579, 0.8025, 0.8706, 0.5896, 0.891, 0.5901, 0.8896, 0.5933, 0.8717, 0.594, 0.8872, 0.8187, 0.8884, 0.822, 0.8681, 0.8215, 0.8693, 0.8172, 0.8794, 0.6165, 0.8717, 0.594, 0.8896, 0.5933, 0.8872, 0.8187, 0.8693, 0.8172, 0.878, 0.7951, 0.8597, 0.6082, 0.8717, 0.594, 0.8794, 0.6165, 0.878, 0.7951, 0.8693, 0.8172, 0.8579, 0.8025, 0.8794, 0.6165, 0.8599, 0.6239, 0.8597, 0.6082, 0.8579, 0.8025, 0.8589, 0.7868, 0.878, 0.7951, 0.8794, 0.6165, 0.8709, 0.6352, 0.8599, 0.6239, 0.8589, 0.7868, 0.8704, 0.776, 0.878, 0.7951, 0.8794, 0.6165, 0.8878, 0.6365, 0.8709, 0.6352, 0.8704, 0.776, 0.8874, 0.7754, 0.878, 0.7951, 0.8794, 0.6165, 0.8998, 0.6263, 0.8878, 0.6365, 0.8874, 0.7754, 0.8988, 0.7862, 0.878, 0.7951, 0.8794, 0.6165, 0.9024, 0.6079, 0.8998, 0.6263, 0.8988, 0.7862, 0.9006, 0.8047, 0.878, 0.7951, 0.8794, 0.6165, 0.8896, 0.5933, 0.9024, 0.6079, 0.9006, 0.8047, 0.8872, 0.8187, 0.878, 0.7951, 0.5403, 0.05381, 0.5364, 0.06207, 0.5189, 0.05968, 0.5189, 0.05029, 0.5189, 0.05968, 0.5015, 0.06204, 0.4976, 0.05377, 0.5189, 0.05029, 0.5519, 0.05834, 0.5428, 0.06409, 0.5364, 0.06207, 0.5403, 0.05381, 0.5015, 0.06204, 0.4951, 0.06405, 0.486, 0.05827, 0.4976, 0.05377, 0.5551, 0.0619, 0.5463, 0.07267, 0.5428, 0.06409, 0.5519, 0.05834, 0.4951, 0.06405, 0.4916, 0.07262, 0.4828, 0.06183, 0.486, 0.05827, 0.5638, 0.07659, 0.5483, 0.08489, 0.5463, 0.07267, 0.5551, 0.0619, 0.4916, 0.07262, 0.4895, 0.08486, 0.474, 0.07651, 0.4828, 0.06183, 0.5831, 0.1085, 0.5556, 0.1217, 0.5483, 0.08489, 0.5638, 0.07659, 0.4895, 0.08486, 0.4822, 0.1218, 0.4545, 0.1085, 0.474, 0.07651, 0.6055, 0.1651, 0.6474, 0.2005, 0.6215, 0.2278, 0.5531, 0.2096, 0.4165, 0.2295, 0.3897, 0.2019, 0.432, 0.1656, 0.4853, 0.2101, 0.6474, 0.2005, 0.6764, 0.2332, 0.6648, 0.2532, 0.6215, 0.2278, 0.3727, 0.2564, 0.3603, 0.2359, 0.3897, 0.2019, 0.4165, 0.2295, 0.6764, 0.2332, 0.7153, 0.2654, 0.6839, 0.28, 0.6648, 0.2532, 0.3537, 0.2846, 0.3205, 0.2703, 0.3603, 0.2359, 0.3727, 0.2564, 0.7153, 0.2654, 0.7073, 0.3101, 0.6875, 0.3115, 0.6839, 0.28, 0.3512, 0.3174, 0.3307, 0.3169, 0.3205, 0.2703, 0.3537, 0.2846, 0.7073, 0.3101, 0.6974, 0.3327, 0.6768, 0.3239, 0.6875, 0.3115, 0.3627, 0.3297, 0.342, 0.3397, 0.3307, 0.3169, 0.3512, 0.3174, 0.6974, 0.3327, 0.6628, 0.3725, 0.6391, 0.3573, 0.6768, 0.3239, 0.4028, 0.3621, 0.3793, 0.3787, 0.342, 0.3397, 0.3627, 0.3297, 0.6628, 0.3725, 0.6268, 0.3958, 0.6183, 0.3752, 0.6391, 0.3573, 0.4246, 0.3793, 0.4169, 0.4006, 0.3793, 0.3787, 0.4028, 0.3621, 0.6268, 0.3958, 0.6048, 0.3978, 0.6008, 0.3779, 0.6183, 0.3752, 0.4424, 0.3812, 0.4393, 0.4015, 0.4169, 0.4006, 0.4246, 0.3793, 0.6048, 0.3978, 0.5531, 0.3905, 0.5597, 0.357, 0.6008, 0.3779, 0.4829, 0.3585, 0.4909, 0.3919, 0.4393, 0.4015, 0.4424, 0.3812, 0.5531, 0.3905, 0.5219, 0.386, 0.5211, 0.3439, 0.5597, 0.357, 0.5211, 0.3439, 0.5219, 0.386, 0.4909, 0.3919, 0.4829, 0.3585, 0.5773, 0.3402, 0.5998, 0.3448, 0.6008, 0.3779, 0.5597, 0.357, 0.4424, 0.3812, 0.442, 0.3478, 0.4646, 0.3422, 0.4829, 0.3585, 0.5998, 0.3448, 0.6155, 0.342, 0.6183, 0.3752, 0.6008, 0.3779, 0.4246, 0.3793, 0.426, 0.3456, 0.442, 0.3478, 0.4424, 0.3812, 0.6345, 0.3323, 0.6391, 0.3573, 0.6183, 0.3752, 0.6155, 0.342, 0.4246, 0.3793, 0.4028, 0.3621, 0.4064, 0.3365, 0.426, 0.3456, 0.6624, 0.3128, 0.6768, 0.3239, 0.6391, 0.3573, 0.6345, 0.3323, 0.4028, 0.3621, 0.3627, 0.3297, 0.3771, 0.3177, 0.4064, 0.3365, 0.6684, 0.298, 0.6875, 0.3115, 0.6768, 0.3239, 0.6624, 0.3128, 0.3627, 0.3297, 0.3512, 0.3174, 0.3703, 0.3026, 0.3771, 0.3177, 0.6641, 0.2779, 0.6839, 0.28, 0.6875, 0.3115, 0.6684, 0.298, 0.3512, 0.3174, 0.3537, 0.2846, 0.3741, 0.2818, 0.3703, 0.3026, 0.6392, 0.253, 0.6648, 0.2532, 0.6839, 0.28, 0.6641, 0.2779, 0.3537, 0.2846, 0.3727, 0.2564, 0.3989, 0.2556, 0.3741, 0.2818, 0.614, 0.2427, 0.6215, 0.2278, 0.6648, 0.2532, 0.6392, 0.253, 0.3727, 0.2564, 0.4165, 0.2295, 0.4245, 0.2445, 0.3989, 0.2556, 0.5729, 0.2586, 0.5531, 0.2096, 0.6215, 0.2278, 0.614, 0.2427, 0.4165, 0.2295, 0.4853, 0.2101, 0.4664, 0.2597, 0.4245, 0.2445, 0.5729, 0.2586, 0.5639, 0.272, 0.5198, 0.2489, 0.5531, 0.2096, 0.5198, 0.2489, 0.4759, 0.2731, 0.4664, 0.2597, 0.4853, 0.2101, 0.5773, 0.3402, 0.5597, 0.357, 0.5211, 0.3439, 0.5585, 0.3166, 0.5211, 0.3439, 0.4829, 0.3585, 0.4646, 0.3422, 0.4826, 0.3178, 0.5585, 0.3166, 0.5211, 0.3439, 0.5203, 0.2948, 0.5569, 0.2912, 0.5203, 0.2948, 0.5211, 0.3439, 0.4826, 0.3178, 0.4834, 0.2922, 0.5198, 0.2489, 0.5639, 0.272, 0.5569, 0.2912, 0.5203, 0.2948, 0.4834, 0.2922, 0.4759, 0.2731, 0.5198, 0.2489, 0.5203, 0.2948, 0.5255, 0.06897, 0.5189, 0.0679, 0.5189, 0.05968, 0.5364, 0.06207, 0.5189, 0.05968, 0.5189, 0.0679, 0.5124, 0.06896, 0.5015, 0.06204, 0.5312, 0.07383, 0.5255, 0.06897, 0.5364, 0.06207, 0.5428, 0.06409, 0.5015, 0.06204, 0.5124, 0.06896, 0.5066, 0.07381, 0.4951, 0.06405, 0.531, 0.08743, 0.5312, 0.07383, 0.5428, 0.06409, 0.5463, 0.07267, 0.4951, 0.06405, 0.5066, 0.07381, 0.5068, 0.08742, 0.4916, 0.07262, 0.5556, 0.1217, 0.532, 0.1277, 0.5327, 0.09092, 0.5483, 0.08489, 0.5052, 0.09091, 0.5058, 0.1277, 0.4822, 0.1218, 0.4895, 0.08486, 0.531, 0.08743, 0.5463, 0.07267, 0.5483, 0.08489, 0.5327, 0.09092, 0.4895, 0.08486, 0.4916, 0.07262, 0.5068, 0.08742, 0.5052, 0.09091, 0.5381, 0.1584, 0.519, 0.1517, 0.5189, 0.1284, 0.532, 0.1277, 0.5189, 0.1284, 0.519, 0.1517, 0.4999, 0.1584, 0.5058, 0.1277, 0.5327, 0.09092, 0.532, 0.1277, 0.5189, 0.1284, 0.5189, 0.09395, 0.5189, 0.1284, 0.5058, 0.1277, 0.5052, 0.09091, 0.5189, 0.09395, 0.5189, 0.08518, 0.531, 0.08743, 0.5327, 0.09092, 0.5189, 0.09395, 0.5052, 0.09091, 0.5068, 0.08742, 0.5189, 0.08518, 0.5189, 0.09395, 0.5484, 0.1736, 0.538, 0.176, 0.5352, 0.1668, 0.5381, 0.1584, 0.5028, 0.1669, 0.5001, 0.176, 0.4897, 0.1737, 0.4999, 0.1584, 0.5443, 0.1934, 0.5372, 0.1876, 0.538, 0.176, 0.5484, 0.1736, 0.5001, 0.176, 0.5009, 0.1876, 0.494, 0.1934, 0.4897, 0.1737, 0.5198, 0.2008, 0.5288, 0.1918, 0.5372, 0.1876, 0.5443, 0.1934, 0.5009, 0.1876, 0.5092, 0.1916, 0.5198, 0.2008, 0.494, 0.1934, 0.5176, 0.1906, 0.5191, 0.1854, 0.5288, 0.1918, 0.5198, 0.2008, 0.5092, 0.1916, 0.5191, 0.1854, 0.5176, 0.1906, 0.5198, 0.2008, 0.519, 0.1517, 0.5381, 0.1584, 0.5352, 0.1668, 0.519, 0.159, 0.5028, 0.1669, 0.4999, 0.1584, 0.519, 0.1517, 0.519, 0.159, 0.519, 0.159, 0.5352, 0.1668, 0.5311, 0.1716, 0.519, 0.1656, 0.5069, 0.1717, 0.5028, 0.1669, 0.519, 0.159, 0.519, 0.1656, 0.5191, 0.1854, 0.5191, 0.1795, 0.5282, 0.1863, 0.5288, 0.1918, 0.5098, 0.1863, 0.5191, 0.1795, 0.5191, 0.1854, 0.5092, 0.1916, 0.5288, 0.1918, 0.5282, 0.1863, 0.5335, 0.1842, 0.5372, 0.1876, 0.5045, 0.1842, 0.5098, 0.1863, 0.5092, 0.1916, 0.5009, 0.1876, 0.5372, 0.1876, 0.5335, 0.1842, 0.5334, 0.1767, 0.538, 0.176, 0.5046, 0.1768, 0.5045, 0.1842, 0.5009, 0.1876, 0.5001, 0.176, 0.538, 0.176, 0.5334, 0.1767, 0.5311, 0.1716, 0.5352, 0.1668, 0.5069, 0.1717, 0.5046, 0.1768, 0.5001, 0.176, 0.5028, 0.1669, 0.5191, 0.1795, 0.5334, 0.1767, 0.5335, 0.1842, 0.5282, 0.1863, 0.5045, 0.1842, 0.5046, 0.1768, 0.5191, 0.1795, 0.5098, 0.1863, 0.5191, 0.1795, 0.519, 0.1656, 0.5311, 0.1716, 0.5334, 0.1767, 0.5069, 0.1717, 0.519, 0.1656, 0.5191, 0.1795, 0.5046, 0.1768, 0.5198, 0.2008, 0.5443, 0.1934, 0.5531, 0.2096, 0.5198, 0.2489, 0.4853, 0.2101, 0.494, 0.1934, 0.5198, 0.2008, 0.5198, 0.2489, 0.5443, 0.1934, 0.5484, 0.1736, 0.5616, 0.1678, 0.5531, 0.2096, 0.4764, 0.168, 0.4897, 0.1737, 0.494, 0.1934, 0.4853, 0.2101, 0.5484, 0.1736, 0.5381, 0.1584, 0.5595, 0.1493, 0.5616, 0.1678, 0.4784, 0.1494, 0.4999, 0.1584, 0.4897, 0.1737, 0.4764, 0.168, 0.5381, 0.1584, 0.532, 0.1277, 0.5556, 0.1217, 0.5595, 0.1493, 0.4822, 0.1218, 0.5058, 0.1277, 0.4999, 0.1584, 0.4784, 0.1494, 0.5831, 0.1085, 0.5961, 0.1334, 0.5595, 0.1493, 0.5556, 0.1217, 0.4784, 0.1494, 0.4414, 0.1336, 0.4545, 0.1085, 0.4822, 0.1218, 0.5961, 0.1334, 0.6012, 0.1479, 0.5616, 0.1678, 0.5595, 0.1493, 0.4764, 0.168, 0.4363, 0.1482, 0.4414, 0.1336, 0.4784, 0.1494, 0.6055, 0.1651, 0.5531, 0.2096, 0.5616, 0.1678, 0.6012, 0.1479, 0.4764, 0.168, 0.4853, 0.2101, 0.432, 0.1656, 0.4363, 0.1482, 0.531, 0.08743, 0.5189, 0.08518, 0.5189, 0.08387, 0.5289, 0.08496, 0.5189, 0.08387, 0.5189, 0.08518, 0.5068, 0.08742, 0.5089, 0.08495, 0.5312, 0.07383, 0.531, 0.08743, 0.5289, 0.08496, 0.529, 0.07543, 0.5089, 0.08495, 0.5068, 0.08742, 0.5066, 0.07381, 0.5088, 0.07542, 0.5255, 0.06897, 0.5312, 0.07383, 0.529, 0.07543, 0.5238, 0.07051, 0.5088, 0.07542, 0.5066, 0.07381, 0.5124, 0.06896, 0.5141, 0.0705, 0.5189, 0.0679, 0.5255, 0.06897, 0.5238, 0.07051, 0.5189, 0.06947, 0.5141, 0.0705, 0.5124, 0.06896, 0.5189, 0.0679, 0.5189, 0.06947, 0.5189, 0.06947, 0.5238, 0.07051, 0.5216, 0.07497, 0.5189, 0.07426, 0.5163, 0.07497, 0.5141, 0.0705, 0.5189, 0.06947, 0.5189, 0.07426, 0.5238, 0.07051, 0.529, 0.07543, 0.5242, 0.07669, 0.5216, 0.07497, 0.5136, 0.07668, 0.5088, 0.07542, 0.5141, 0.0705, 0.5163, 0.07497, 0.529, 0.07543, 0.5289, 0.08496, 0.5246, 0.07989, 0.5242, 0.07669, 0.5133, 0.07988, 0.5089, 0.08495, 0.5088, 0.07542, 0.5136, 0.07668, 0.5289, 0.08496, 0.5189, 0.08387, 0.5189, 0.07933, 0.5246, 0.07989, 0.5189, 0.07933, 0.5189, 0.08387, 0.5089, 0.08495, 0.5133, 0.07988, 0.5189, 0.07933, 0.5189, 0.07426, 0.5216, 0.07497, 0.5246, 0.07989, 0.5163, 0.07497, 0.5189, 0.07426, 0.5189, 0.07933, 0.5133, 0.07988, 0.5246, 0.07989, 0.5216, 0.07497, 0.5242, 0.07669, 0.5136, 0.07668, 0.5163, 0.07497, 0.5133, 0.07988, 0.5569, 0.2912, 0.5639, 0.272, 0.5718, 0.2773, 0.5684, 0.2929, 0.4681, 0.2786, 0.4759, 0.2731, 0.4834, 0.2922, 0.472, 0.2943, 0.5585, 0.3166, 0.5569, 0.2912, 0.5684, 0.2929, 0.5731, 0.3114, 0.472, 0.2943, 0.4834, 0.2922, 0.4826, 0.3178, 0.4678, 0.3131, 0.5773, 0.3402, 0.5585, 0.3166, 0.5731, 0.3114, 0.5849, 0.3277, 0.4678, 0.3131, 0.4826, 0.3178, 0.4646, 0.3422, 0.4565, 0.33, 0.5639, 0.272, 0.5729, 0.2586, 0.5807, 0.2666, 0.5718, 0.2773, 0.4587, 0.268, 0.4664, 0.2597, 0.4759, 0.2731, 0.4681, 0.2786, 0.5729, 0.2586, 0.614, 0.2427, 0.6117, 0.2557, 0.5807, 0.2666, 0.4271, 0.2577, 0.4245, 0.2445, 0.4664, 0.2597, 0.4587, 0.268, 0.614, 0.2427, 0.6392, 0.253, 0.6325, 0.2629, 0.6117, 0.2557, 0.4061, 0.2655, 0.3989, 0.2556, 0.4245, 0.2445, 0.4271, 0.2577, 0.6392, 0.253, 0.6641, 0.2779, 0.6537, 0.28, 0.6325, 0.2629, 0.3849, 0.2836, 0.3741, 0.2818, 0.3989, 0.2556, 0.4061, 0.2655, 0.6641, 0.2779, 0.6684, 0.298, 0.6561, 0.2976, 0.6537, 0.28, 0.383, 0.3019, 0.3703, 0.3026, 0.3741, 0.2818, 0.3849, 0.2836, 0.6684, 0.298, 0.6624, 0.3128, 0.6528, 0.3102, 0.6561, 0.2976, 0.3869, 0.3146, 0.3771, 0.3177, 0.3703, 0.3026, 0.383, 0.3019, 0.6624, 0.3128, 0.6345, 0.3323, 0.629, 0.3239, 0.6528, 0.3102, 0.4116, 0.3277, 0.4064, 0.3365, 0.3771, 0.3177, 0.3869, 0.3146, 0.6345, 0.3323, 0.6155, 0.342, 0.6144, 0.332, 0.629, 0.3239, 0.4267, 0.3354, 0.426, 0.3456, 0.4064, 0.3365, 0.4116, 0.3277, 0.6155, 0.342, 0.5998, 0.3448, 0.601, 0.3336, 0.6144, 0.332, 0.4403, 0.3365, 0.442, 0.3478, 0.426, 0.3456, 0.4267, 0.3354, 0.5998, 0.3448, 0.5773, 0.3402, 0.5849, 0.3277, 0.601, 0.3336, 0.4565, 0.33, 0.4646, 0.3422, 0.442, 0.3478, 0.4403, 0.3365, 0.601, 0.3336, 0.5849, 0.3277, 0.5906, 0.3215, 0.6018, 0.3285, 0.4504, 0.3239, 0.4565, 0.33, 0.4403, 0.3365, 0.4394, 0.3313, 0.6144, 0.332, 0.601, 0.3336, 0.6018, 0.3285, 0.6133, 0.3271, 0.4394, 0.3313, 0.4403, 0.3365, 0.4267, 0.3354, 0.4276, 0.3304, 0.629, 0.3239, 0.6144, 0.332, 0.6133, 0.3271, 0.6269, 0.3205, 0.4276, 0.3304, 0.4267, 0.3354, 0.4116, 0.3277, 0.4136, 0.3242, 0.6528, 0.3102, 0.629, 0.3239, 0.6269, 0.3205, 0.6462, 0.3064, 0.4136, 0.3242, 0.4116, 0.3277, 0.3869, 0.3146, 0.3934, 0.3105, 0.6561, 0.2976, 0.6528, 0.3102, 0.6462, 0.3064, 0.6495, 0.2962, 0.3934, 0.3105, 0.3869, 0.3146, 0.383, 0.3019, 0.3897, 0.3002, 0.6537, 0.28, 0.6561, 0.2976, 0.6495, 0.2962, 0.6478, 0.2835, 0.3897, 0.3002, 0.383, 0.3019, 0.3849, 0.2836, 0.391, 0.2871, 0.6325, 0.2629, 0.6537, 0.28, 0.6478, 0.2835, 0.6298, 0.2673, 0.391, 0.2871, 0.3849, 0.2836, 0.4061, 0.2655, 0.4089, 0.27, 0.6117, 0.2557, 0.6325, 0.2629, 0.6298, 0.2673, 0.6126, 0.2616, 0.4089, 0.27, 0.4061, 0.2655, 0.4271, 0.2577, 0.4263, 0.2637, 0.5807, 0.2666, 0.6117, 0.2557, 0.6126, 0.2616, 0.5852, 0.271, 0.4263, 0.2637, 0.4271, 0.2577, 0.4587, 0.268, 0.4544, 0.2726, 0.5718, 0.2773, 0.5807, 0.2666, 0.5852, 0.271, 0.5781, 0.2819, 0.4544, 0.2726, 0.4587, 0.268, 0.4681, 0.2786, 0.4618, 0.2834, 0.5849, 0.3277, 0.5731, 0.3114, 0.5795, 0.3093, 0.5906, 0.3215, 0.4612, 0.3112, 0.4678, 0.3131, 0.4565, 0.33, 0.4504, 0.3239, 0.5731, 0.3114, 0.5684, 0.2929, 0.5775, 0.2938, 0.5795, 0.3093, 0.4628, 0.2954, 0.472, 0.2943, 0.4678, 0.3131, 0.4612, 0.3112, 0.5684, 0.2929, 0.5718, 0.2773, 0.5781, 0.2819, 0.5775, 0.2938, 0.4618, 0.2834, 0.4681, 0.2786, 0.472, 0.2943, 0.4628, 0.2954, 0.5219, 0.386, 0.5531, 0.3905, 0.5532, 0.4331, 0.523, 0.4336, 0.4928, 0.4345, 0.4909, 0.3919, 0.5219, 0.386, 0.523, 0.4336, 0.5531, 0.3905, 0.6048, 0.3978, 0.6098, 0.4315, 0.5532, 0.4331, 0.4359, 0.4357, 0.4393, 0.4015, 0.4909, 0.3919, 0.4928, 0.4345, 0.6048, 0.3978, 0.6268, 0.3958, 0.6482, 0.4193, 0.6098, 0.4315, 0.3965, 0.4254, 0.4169, 0.4006, 0.4393, 0.4015, 0.4359, 0.4357, 0.6268, 0.3958, 0.6628, 0.3725, 0.6921, 0.3883, 0.6482, 0.4193, 0.3503, 0.3962, 0.3793, 0.3787, 0.4169, 0.4006, 0.3965, 0.4254, 0.6628, 0.3725, 0.6974, 0.3327, 0.7263, 0.3418, 0.6921, 0.3883, 0.3128, 0.3506, 0.342, 0.3397, 0.3793, 0.3787, 0.3503, 0.3962, 0.6974, 0.3327, 0.7073, 0.3101, 0.7359, 0.3121, 0.7263, 0.3418, 0.3011, 0.3206, 0.3307, 0.3169, 0.342, 0.3397, 0.3128, 0.3506, 0.7073, 0.3101, 0.7153, 0.2654, 0.7299, 0.2564, 0.7359, 0.3121, 0.3049, 0.2611, 0.3205, 0.2703, 0.3307, 0.3169, 0.3011, 0.3206, 0.7153, 0.2654, 0.6764, 0.2332, 0.6982, 0.2169, 0.7299, 0.2564, 0.3374, 0.2192, 0.3603, 0.2359, 0.3205, 0.2703, 0.3049, 0.2611, 0.6764, 0.2332, 0.6474, 0.2005, 0.6631, 0.1907, 0.6982, 0.2169, 0.3735, 0.1919, 0.3897, 0.2019, 0.3603, 0.2359, 0.3374, 0.2192, 0.6269, 0.01561, 0.6494, 0.02238, 0.6605, 0.07608, 0.6214, 0.04809, 0.3768, 0.0753, 0.3888, 0.02159, 0.4113, 0.01513, 0.4164, 0.04763, 0.5675, 0.000144, 0.6269, 0.01561, 0.6214, 0.04809, 0.5772, 0.0328, 0.4164, 0.04763, 0.4113, 0.01513, 0.4706, 0.000144, 0.4608, 0.03266, 0.5189, 0.02489, 0.5675, 0.000144, 0.5772, 0.0328, 0.5474, 0.04172, 0.4608, 0.03266, 0.4706, 0.000144, 0.5189, 0.02489, 0.4905, 0.04167, 0.5403, 0.05381, 0.5189, 0.05029, 0.5189, 0.02489, 0.5474, 0.04172, 0.5189, 0.02489, 0.5189, 0.05029, 0.4976, 0.05377, 0.4905, 0.04167, 0.5519, 0.05834, 0.5403, 0.05381, 0.5474, 0.04172, 0.5581, 0.05387, 0.4905, 0.04167, 0.4976, 0.05377, 0.486, 0.05827, 0.4798, 0.05378, 0.5551, 0.0619, 0.5519, 0.05834, 0.5581, 0.05387, 0.577, 0.058, 0.4798, 0.05378, 0.486, 0.05827, 0.4828, 0.06183, 0.4609, 0.05785, 0.5638, 0.07659, 0.5551, 0.0619, 0.577, 0.058, 0.6117, 0.07827, 0.4609, 0.05785, 0.4828, 0.06183, 0.474, 0.07651, 0.4259, 0.07799, 0.577, 0.058, 0.5772, 0.0328, 0.6214, 0.04809, 0.6117, 0.07827, 0.4164, 0.04763, 0.4608, 0.03266, 0.4609, 0.05785, 0.4259, 0.07799, 0.577, 0.058, 0.5581, 0.05387, 0.5474, 0.04172, 0.5772, 0.0328, 0.4905, 0.04167, 0.4798, 0.05378, 0.4609, 0.05785, 0.4608, 0.03266, 0.6267, 0.1114, 0.6117, 0.07827, 0.6214, 0.04809, 0.6605, 0.07608, 0.4164, 0.04763, 0.4259, 0.07799, 0.4106, 0.1112, 0.3768, 0.0753, 0.5831, 0.1085, 0.5638, 0.07659, 0.6117, 0.07827, 0.6267, 0.1114, 0.4259, 0.07799, 0.474, 0.07651, 0.4545, 0.1085, 0.4106, 0.1112, 0.5961, 0.1334, 0.6295, 0.1305, 0.6235, 0.1468, 0.6012, 0.1479, 0.4137, 0.1472, 0.4076, 0.1306, 0.4414, 0.1336, 0.4363, 0.1482, 0.5831, 0.1085, 0.6267, 0.1114, 0.6295, 0.1305, 0.5961, 0.1334, 0.4076, 0.1306, 0.4106, 0.1112, 0.4545, 0.1085, 0.4414, 0.1336, 0.6055, 0.1651, 0.6012, 0.1479, 0.6235, 0.1468, 0.6193, 0.1598, 0.4137, 0.1472, 0.4363, 0.1482, 0.432, 0.1656, 0.418, 0.1604, 0.6055, 0.1651, 0.6193, 0.1598, 0.6631, 0.1907, 0.6474, 0.2005, 0.3735, 0.1919, 0.418, 0.1604, 0.432, 0.1656, 0.3897, 0.2019, 0.9459, 0.07957, 0.8862, 0.1218, 0.8491, 0.09973, 0.8918, 0.03692, 0.1831, 0.09213, 0.1413, 0.1125, 0.07896, 0.06072, 0.1423, 0.02147, 0.8918, 0.03692, 0.8491, 0.09973, 0.7885, 0.08083, 0.8056, 0.01079, 0.2464, 0.07651, 0.1831, 0.09213, 0.1423, 0.02147, 0.2326, 0.003484, 0.8056, 0.01079, 0.7885, 0.08083, 0.687, 0.0772, 0.6724, 0.0222, 0.3499, 0.07596, 0.2464, 0.07651, 0.2326, 0.003484, 0.366, 0.02099, 0.6724, 0.0222, 0.687, 0.0772, 0.6605, 0.07608, 0.6494, 0.02238, 0.3768, 0.0753, 0.3499, 0.07596, 0.366, 0.02099, 0.3888, 0.02159, 0.6267, 0.1114, 0.6605, 0.07608, 0.687, 0.0772, 0.6295, 0.1305, 0.3499, 0.07596, 0.3768, 0.0753, 0.4106, 0.1112, 0.4076, 0.1306, 0.7299, 0.2564, 0.6982, 0.2169, 0.7602, 0.1932, 0.789, 0.2333, 0.2716, 0.1939, 0.3374, 0.2192, 0.3049, 0.2611, 0.2413, 0.237, 0.9945, 0.1677, 0.9091, 0.1833, 0.8862, 0.1218, 0.9459, 0.07957, 0.1413, 0.1125, 0.1079, 0.1791, 0.01183, 0.1554, 0.07896, 0.06072, 0.9117, 0.4024, 0.8629, 0.3386, 0.8941, 0.3019, 0.9629, 0.3448, 0.1238, 0.3155, 0.1606, 0.3568, 0.1064, 0.4327, 0.04397, 0.367, 0.9629, 0.3448, 0.8941, 0.3019, 0.9154, 0.2598, 0.9999, 0.2546, 0.09896, 0.267, 0.1238, 0.3155, 0.04397, 0.367, 0.000144, 0.2591, 0.9999, 0.2546, 0.9154, 0.2598, 0.9091, 0.1833, 0.9945, 0.1677, 0.1079, 0.1791, 0.09896, 0.267, 0.000144, 0.2591, 0.01183, 0.1554, 0.7495, 0.3347, 0.7359, 0.3121, 0.7663, 0.3008, 0.7892, 0.3137, 0.2674, 0.3101, 0.3011, 0.3206, 0.2882, 0.3465, 0.243, 0.3256, 0.7892, 0.3137, 0.7663, 0.3008, 0.8153, 0.2764, 0.8462, 0.2934, 0.2131, 0.2852, 0.2674, 0.3101, 0.243, 0.3256, 0.1785, 0.305, 0.8462, 0.2934, 0.8153, 0.2764, 0.845, 0.2564, 0.8735, 0.2659, 0.1797, 0.2633, 0.2131, 0.2852, 0.1785, 0.305, 0.1471, 0.2743, 0.8735, 0.2659, 0.845, 0.2564, 0.8591, 0.2282, 0.887, 0.2338, 0.1628, 0.2317, 0.1797, 0.2633, 0.1471, 0.2743, 0.1315, 0.2376, 0.8424, 0.1952, 0.875, 0.1847, 0.887, 0.2338, 0.8591, 0.2282, 0.1315, 0.2376, 0.1452, 0.1827, 0.1768, 0.1962, 0.1628, 0.2317, 0.9091, 0.1833, 0.9154, 0.2598, 0.887, 0.2338, 0.875, 0.1847, 0.1315, 0.2376, 0.09896, 0.267, 0.1079, 0.1791, 0.1452, 0.1827, 0.9154, 0.2598, 0.8941, 0.3019, 0.8735, 0.2659, 0.887, 0.2338, 0.1471, 0.2743, 0.1238, 0.3155, 0.09896, 0.267, 0.1315, 0.2376, 0.8941, 0.3019, 0.8629, 0.3386, 0.8462, 0.2934, 0.8735, 0.2659, 0.1785, 0.305, 0.1606, 0.3568, 0.1238, 0.3155, 0.1471, 0.2743, 0.8629, 0.3386, 0.7943, 0.3641, 0.7892, 0.3137, 0.8462, 0.2934, 0.243, 0.3256, 0.2398, 0.3826, 0.1606, 0.3568, 0.1785, 0.305, 0.7702, 0.3795, 0.7495, 0.3347, 0.7892, 0.3137, 0.7943, 0.3641, 0.243, 0.3256, 0.2882, 0.3465, 0.2681, 0.3987, 0.2398, 0.3826, 0.8455, 0.45, 0.7943, 0.3641, 0.8629, 0.3386, 0.9117, 0.4024, 0.1606, 0.3568, 0.2398, 0.3826, 0.1853, 0.4841, 0.1064, 0.4327, 0.8159, 0.4454, 0.7706, 0.4443, 0.7557, 0.4186, 0.7702, 0.3795, 0.287, 0.4429, 0.2714, 0.4733, 0.2193, 0.4772, 0.2681, 0.3987, 0.8159, 0.4454, 0.7702, 0.3795, 0.7943, 0.3641, 0.8455, 0.45, 0.2398, 0.3826, 0.2681, 0.3987, 0.2193, 0.4772, 0.1853, 0.4841, 0.8198, 0.4681, 0.8159, 0.4454, 0.8455, 0.45, 0.1853, 0.4841, 0.2193, 0.4772, 0.2159, 0.5036, 0.7359, 0.3121, 0.7299, 0.2564, 0.789, 0.2333, 0.7663, 0.3008, 0.2413, 0.237, 0.3049, 0.2611, 0.3011, 0.3206, 0.2674, 0.3101, 0.789, 0.2333, 0.8096, 0.2339, 0.8153, 0.2764, 0.7663, 0.3008, 0.2131, 0.2852, 0.2192, 0.2374, 0.2413, 0.237, 0.2674, 0.3101, 0.8096, 0.2339, 0.8293, 0.2196, 0.845, 0.2564, 0.8153, 0.2764, 0.1797, 0.2633, 0.1991, 0.2225, 0.2192, 0.2374, 0.2131, 0.2852, 0.8424, 0.1952, 0.8591, 0.2282, 0.845, 0.2564, 0.8293, 0.2196, 0.1797, 0.2633, 0.1628, 0.2317, 0.1768, 0.1962, 0.1991, 0.2225, 0.687, 0.0772, 0.7885, 0.08083, 0.7865, 0.1176, 0.7155, 0.1397, 0.2467, 0.1148, 0.2464, 0.07651, 0.3499, 0.07596, 0.3195, 0.1394, 0.7602, 0.1932, 0.7155, 0.1397, 0.7865, 0.1176, 0.7855, 0.1523, 0.2467, 0.1148, 0.3195, 0.1394, 0.2716, 0.1939, 0.246, 0.151, 0.6982, 0.2169, 0.6631, 0.1907, 0.7155, 0.1397, 0.7602, 0.1932, 0.3195, 0.1394, 0.3735, 0.1919, 0.3374, 0.2192, 0.2716, 0.1939, 0.6631, 0.1907, 0.6235, 0.1468, 0.6295, 0.1305, 0.7155, 0.1397, 0.4076, 0.1306, 0.4137, 0.1472, 0.3735, 0.1919, 0.3195, 0.1394, 0.6295, 0.1305, 0.687, 0.0772, 0.7155, 0.1397, 0.3195, 0.1394, 0.3499, 0.07596, 0.4076, 0.1306, 0.6631, 0.1907, 0.6193, 0.1598, 0.6235, 0.1468, 0.4137, 0.1472, 0.418, 0.1604, 0.3735, 0.1919, 0.8424, 0.1952, 0.8374, 0.1564, 0.8582, 0.1378, 0.875, 0.1847, 0.1717, 0.1323, 0.1966, 0.1552, 0.1768, 0.1962, 0.1452, 0.1827, 0.9091, 0.1833, 0.875, 0.1847, 0.8582, 0.1378, 0.8862, 0.1218, 0.1717, 0.1323, 0.1452, 0.1827, 0.1079, 0.1791, 0.1413, 0.1125, 0.7855, 0.1523, 0.7865, 0.1176, 0.8582, 0.1378, 0.8374, 0.1564, 0.1717, 0.1323, 0.2467, 0.1148, 0.246, 0.151, 0.1966, 0.1552, 0.7885, 0.08083, 0.8491, 0.09973, 0.8582, 0.1378, 0.7865, 0.1176, 0.1717, 0.1323, 0.1831, 0.09213, 0.2464, 0.07651, 0.2467, 0.1148, 0.8862, 0.1218, 0.8582, 0.1378, 0.8491, 0.09973, 0.1831, 0.09213, 0.1717, 0.1323, 0.1413, 0.1125, 0.5062, 0.9049, 0.4324, 0.8949, 0.4388, 0.8702, 0.4911, 0.8817, 0.3159, 0.8682, 0.3216, 0.8932, 0.2472, 0.9012, 0.263, 0.8783, 0.5062, 0.9049, 0.4911, 0.8817, 0.5728, 0.8605, 0.6048, 0.8799, 0.1815, 0.8547, 0.263, 0.8783, 0.2472, 0.9012, 0.1487, 0.8733, 0.6048, 0.8799, 0.5728, 0.8605, 0.5864, 0.794, 0.62, 0.7916, 0.1697, 0.7875, 0.1815, 0.8547, 0.1487, 0.8733, 0.1361, 0.7841, 0.62, 0.7916, 0.5864, 0.794, 0.549, 0.7464, 0.5638, 0.7392, 0.2087, 0.7409, 0.1697, 0.7875, 0.1361, 0.7841, 0.1941, 0.7332, 0.5638, 0.7392, 0.549, 0.7464, 0.5003, 0.7117, 0.5083, 0.6977, 0.2584, 0.7075, 0.2087, 0.7409, 0.1941, 0.7332, 0.2508, 0.6932, 0.5083, 0.6977, 0.5003, 0.7117, 0.4386, 0.6807, 0.4348, 0.6589, 0.321, 0.678, 0.2584, 0.7075, 0.2508, 0.6932, 0.3253, 0.6562, 0.5003, 0.7117, 0.5057, 0.7309, 0.453, 0.7, 0.4386, 0.6807, 0.3061, 0.697, 0.2525, 0.7266, 0.2584, 0.7075, 0.321, 0.678, 0.549, 0.7464, 0.5429, 0.7558, 0.5057, 0.7309, 0.5003, 0.7117, 0.2525, 0.7266, 0.2146, 0.7504, 0.2087, 0.7409, 0.2584, 0.7075, 0.5864, 0.794, 0.5681, 0.7874, 0.5429, 0.7558, 0.549, 0.7464, 0.2146, 0.7504, 0.1883, 0.7814, 0.1697, 0.7875, 0.2087, 0.7409, 0.5728, 0.8605, 0.5555, 0.8264, 0.5681, 0.7874, 0.5864, 0.794, 0.1883, 0.7814, 0.1998, 0.8209, 0.1815, 0.8547, 0.1697, 0.7875, 0.4911, 0.8817, 0.5012, 0.8444, 0.5555, 0.8264, 0.5728, 0.8605, 0.1998, 0.8209, 0.2538, 0.8405, 0.263, 0.8783, 0.1815, 0.8547, 0.4911, 0.8817, 0.4388, 0.8702, 0.4578, 0.84, 0.5012, 0.8444, 0.2976, 0.8374, 0.3159, 0.8682, 0.263, 0.8783, 0.2538, 0.8405, 0.7602, 0.1932, 0.7855, 0.1523, 0.796, 0.177, 0.7832, 0.1874, 0.2336, 0.1756, 0.246, 0.151, 0.2716, 0.1939, 0.247, 0.1871, 0.391, 0.6119, 0.4348, 0.6589, 0.4386, 0.6807, 0.3948, 0.6861, 0.321, 0.678, 0.3253, 0.6562, 0.3699, 0.6102, 0.3648, 0.6844, 0.789, 0.2333, 0.7602, 0.1932, 0.7832, 0.1874, 0.8096, 0.2339, 0.247, 0.1871, 0.2716, 0.1939, 0.2413, 0.237, 0.2192, 0.2374, 0.3917, 0.8621, 0.4016, 0.8415, 0.4388, 0.8702, 0.4324, 0.8949, 0.3159, 0.8682, 0.354, 0.8403, 0.3634, 0.8613, 0.3216, 0.8932, 0.4386, 0.6807, 0.453, 0.7, 0.435, 0.7183, 0.3948, 0.6861, 0.3237, 0.7157, 0.3061, 0.697, 0.321, 0.678, 0.3648, 0.6844, 0.4337, 0.7297, 0.3847, 0.7103, 0.3948, 0.6861, 0.435, 0.7183, 0.3648, 0.6844, 0.3744, 0.709, 0.3247, 0.7272, 0.3237, 0.7157, 0.411, 0.7477, 0.3847, 0.7103, 0.4337, 0.7297, 0.4278, 0.7428, 0.3247, 0.7272, 0.3744, 0.709, 0.347, 0.7458, 0.3303, 0.7405, 0.4181, 0.7849, 0.3847, 0.7954, 0.3847, 0.7103, 0.411, 0.7477, 0.3744, 0.709, 0.3723, 0.7945, 0.339, 0.7831, 0.347, 0.7458, 0.4016, 0.8415, 0.3847, 0.7954, 0.4181, 0.7849, 0.4313, 0.8175, 0.339, 0.7831, 0.3723, 0.7945, 0.354, 0.8403, 0.3248, 0.8155, 0.4388, 0.8702, 0.4016, 0.8415, 0.4313, 0.8175, 0.4578, 0.84, 0.3248, 0.8155, 0.354, 0.8403, 0.3159, 0.8682, 0.2976, 0.8374, 0.8096, 0.2339, 0.8163, 0.2031, 0.8251, 0.2098, 0.8293, 0.2196, 0.1998, 0.2148, 0.2098, 0.2062, 0.2192, 0.2374, 0.1991, 0.2225, 0.8096, 0.2339, 0.7832, 0.1874, 0.8022, 0.1846, 0.8163, 0.2031, 0.2265, 0.1831, 0.247, 0.1871, 0.2192, 0.2374, 0.2098, 0.2062, 0.7832, 0.1874, 0.796, 0.177, 0.8022, 0.1846, 0.2265, 0.1831, 0.2336, 0.1756, 0.247, 0.1871, 0.4578, 0.84, 0.4313, 0.8175, 0.4485, 0.8046, 0.4734, 0.8247, 0.3079, 0.802, 0.3248, 0.8155, 0.2976, 0.8374, 0.2824, 0.8215, 0.4313, 0.8175, 0.4181, 0.7849, 0.4359, 0.7796, 0.4485, 0.8046, 0.3212, 0.7772, 0.339, 0.7831, 0.3248, 0.8155, 0.3079, 0.802, 0.4181, 0.7849, 0.411, 0.7477, 0.4237, 0.7542, 0.4359, 0.7796, 0.3341, 0.752, 0.347, 0.7458, 0.339, 0.7831, 0.3212, 0.7772, 0.411, 0.7477, 0.4278, 0.7428, 0.4379, 0.7498, 0.4237, 0.7542, 0.3199, 0.7473, 0.3303, 0.7405, 0.347, 0.7458, 0.3341, 0.752, 0.4278, 0.7428, 0.4337, 0.7297, 0.4454, 0.732, 0.4379, 0.7498, 0.3129, 0.7292, 0.3247, 0.7272, 0.3303, 0.7405, 0.3199, 0.7473, 0.4337, 0.7297, 0.435, 0.7183, 0.441, 0.7244, 0.4454, 0.732, 0.3175, 0.7217, 0.3237, 0.7157, 0.3247, 0.7272, 0.3129, 0.7292, 0.435, 0.7183, 0.453, 0.7, 0.4553, 0.7137, 0.441, 0.7244, 0.3035, 0.7107, 0.3061, 0.697, 0.3237, 0.7157, 0.3175, 0.7217, 0.5012, 0.8444, 0.4578, 0.84, 0.4734, 0.8247, 0.5125, 0.8288, 0.2824, 0.8215, 0.2976, 0.8374, 0.2538, 0.8405, 0.243, 0.8246, 0.5555, 0.8264, 0.5012, 0.8444, 0.5125, 0.8288, 0.5509, 0.8118, 0.243, 0.8246, 0.2538, 0.8405, 0.1998, 0.8209, 0.2048, 0.8064, 0.5681, 0.7874, 0.5555, 0.8264, 0.5509, 0.8118, 0.5521, 0.7877, 0.2048, 0.8064, 0.1998, 0.8209, 0.1883, 0.7814, 0.2043, 0.7822, 0.5429, 0.7558, 0.5681, 0.7874, 0.5521, 0.7877, 0.5394, 0.7645, 0.2043, 0.7822, 0.1883, 0.7814, 0.2146, 0.7504, 0.2178, 0.7593, 0.5057, 0.7309, 0.5429, 0.7558, 0.5394, 0.7645, 0.5084, 0.7431, 0.2178, 0.7593, 0.2146, 0.7504, 0.2525, 0.7266, 0.2494, 0.7387, 0.453, 0.7, 0.5057, 0.7309, 0.5084, 0.7431, 0.4553, 0.7137, 0.2494, 0.7387, 0.2525, 0.7266, 0.3061, 0.697, 0.3035, 0.7107, 0.4379, 0.7498, 0.4454, 0.732, 0.4708, 0.7484, 0.4548, 0.7617, 0.287, 0.745, 0.3129, 0.7292, 0.3199, 0.7473, 0.3027, 0.7587, 0.4548, 0.7617, 0.4708, 0.7484, 0.4889, 0.7705, 0.4754, 0.7839, 0.2683, 0.7667, 0.287, 0.745, 0.3027, 0.7587, 0.2814, 0.7805, 0.4754, 0.7839, 0.4889, 0.7705, 0.5037, 0.7876, 0.4945, 0.8025, 0.253, 0.7834, 0.2683, 0.7667, 0.2814, 0.7805, 0.2618, 0.7986, 0.4945, 0.8025, 0.5037, 0.7876, 0.5186, 0.7916, 0.5168, 0.8073, 0.2379, 0.787, 0.253, 0.7834, 0.2618, 0.7986, 0.2392, 0.8029, 0.5125, 0.8288, 0.4734, 0.8247, 0.4945, 0.8025, 0.5168, 0.8073, 0.2618, 0.7986, 0.2824, 0.8215, 0.243, 0.8246, 0.2392, 0.8029, 0.4485, 0.8046, 0.4754, 0.7839, 0.4945, 0.8025, 0.4734, 0.8247, 0.2618, 0.7986, 0.2814, 0.7805, 0.3079, 0.802, 0.2824, 0.8215, 0.4485, 0.8046, 0.4359, 0.7796, 0.4548, 0.7617, 0.4754, 0.7839, 0.3027, 0.7587, 0.3212, 0.7772, 0.3079, 0.802, 0.2814, 0.7805, 0.4379, 0.7498, 0.4548, 0.7617, 0.4359, 0.7796, 0.4237, 0.7542, 0.3212, 0.7772, 0.3027, 0.7587, 0.3199, 0.7473, 0.3341, 0.752, 0.441, 0.7244, 0.4553, 0.7137, 0.4708, 0.7484, 0.4454, 0.732, 0.287, 0.745, 0.3035, 0.7107, 0.3175, 0.7217, 0.3129, 0.7292, 0.5084, 0.7431, 0.4889, 0.7705, 0.4708, 0.7484, 0.4553, 0.7137, 0.287, 0.745, 0.2683, 0.7667, 0.2494, 0.7387, 0.3035, 0.7107, 0.5394, 0.7645, 0.5037, 0.7876, 0.4889, 0.7705, 0.5084, 0.7431, 0.2683, 0.7667, 0.253, 0.7834, 0.2178, 0.7593, 0.2494, 0.7387, 0.5521, 0.7877, 0.5186, 0.7916, 0.5037, 0.7876, 0.5394, 0.7645, 0.253, 0.7834, 0.2379, 0.787, 0.2043, 0.7822, 0.2178, 0.7593, 0.5509, 0.8118, 0.5168, 0.8073, 0.5186, 0.7916, 0.5521, 0.7877, 0.2379, 0.787, 0.2392, 0.8029, 0.2048, 0.8064, 0.2043, 0.7822, 0.5125, 0.8288, 0.5168, 0.8073, 0.5509, 0.8118, 0.2048, 0.8064, 0.2392, 0.8029, 0.243, 0.8246, 0.5083, 0.6977, 0.4348, 0.6589, 0.4841, 0.6288, 0.5434, 0.6835, 0.2769, 0.6251, 0.3253, 0.6562, 0.2508, 0.6932, 0.2161, 0.6781, 0.5638, 0.7392, 0.5083, 0.6977, 0.5434, 0.6835, 0.5811, 0.7269, 0.2161, 0.6781, 0.2508, 0.6932, 0.1941, 0.7332, 0.1772, 0.7204, 0.62, 0.7916, 0.5638, 0.7392, 0.5811, 0.7269, 0.6167, 0.76, 0.1772, 0.7204, 0.1941, 0.7332, 0.1361, 0.7841, 0.1404, 0.7524, 0.7075, 0.7599, 0.62, 0.7916, 0.6167, 0.76, 0.6606, 0.7412, 0.1404, 0.7524, 0.1361, 0.7841, 0.04953, 0.7488, 0.09704, 0.7321, 0.7455, 0.6521, 0.7075, 0.7599, 0.6606, 0.7412, 0.6773, 0.6704, 0.09704, 0.7321, 0.04953, 0.7488, 0.01941, 0.6397, 0.08356, 0.662, 0.7408, 0.5724, 0.7455, 0.6521, 0.6773, 0.6704, 0.6714, 0.5927, 0.08356, 0.662, 0.01941, 0.6397, 0.03366, 0.5644, 0.09282, 0.5899, 0.6773, 0.6704, 0.5434, 0.6835, 0.4841, 0.6288, 0.6714, 0.5927, 0.2769, 0.6251, 0.2161, 0.6781, 0.08356, 0.662, 0.09282, 0.5899, 0.6773, 0.6704, 0.6606, 0.7412, 0.5811, 0.7269, 0.5434, 0.6835, 0.1772, 0.7204, 0.09704, 0.7321, 0.08356, 0.662, 0.2161, 0.6781, 0.6606, 0.7412, 0.6167, 0.76, 0.5811, 0.7269, 0.1772, 0.7204, 0.1404, 0.7524, 0.09704, 0.7321, 0.8424, 0.1952, 0.8293, 0.2196, 0.8346, 0.2069, 0.8347, 0.207, 0.03366, 0.5644, 0.05122, 0.5227, 0.145, 0.5626, 0.09282, 0.5899, 0.6204, 0.5657, 0.6714, 0.5927, 0.4841, 0.6288, 0.4981, 0.5523, 0.2769, 0.6251, 0.09282, 0.5899, 0.145, 0.5626, 0.2642, 0.5501, 0.391, 0.6119, 0.4981, 0.5523, 0.4841, 0.6288, 0.4348, 0.6589, 0.2769, 0.6251, 0.2642, 0.5501, 0.3699, 0.6102, 0.3253, 0.6562])
me_suzanne.use_remesh_fix_poles = True
me_suzanne.use_remesh_preserve_attributes = False
me_suzanne.update()

# ---- objects
ob_cube = bpy.data.objects.new('Cube', me_cube)
ob_light = bpy.data.objects.new('Light', light_light)
ob_camera = bpy.data.objects.new('Camera', cam_camera)
ob_suzanne = bpy.data.objects.new('Suzanne', me_suzanne)

# ---- transforms, parenting, visibility, modifiers, constraints
ob_cube.location = (0.0, 0.0, 0.0)
ob_cube.lock_rotations_4d = False
ob_cube.empty_display_type = 'ARROWS'
ob_cube.lineart.crease_threshold = 0.0
_m = ob_cube.modifiers.new('GeometryNodes', 'NODES')
_m.node_group = ng_geometry_nodes
ob_light.location = (4.076, 1.005, 5.904)
ob_light.rotation_euler = (0.6503, 0.05522, 1.866)
ob_light.lock_rotations_4d = False
ob_light.empty_display_type = 'ARROWS'
ob_light.color = (0.0, 0.0, 0.0, 0.0)
ob_light.lineart.crease_threshold = 0.0
ob_camera.location = (7.359, -6.926, 4.958)
ob_camera.rotation_euler = (1.109, 0.0, 0.8149)
ob_camera.lock_rotations_4d = False
ob_camera.empty_display_type = 'ARROWS'
ob_camera.color = (0.0, 0.0, 0.0, 0.0)
ob_camera.display_type = 'WIRE'
ob_camera.lineart.crease_threshold = 0.0
ob_suzanne.location = (0.0, 0.0, 0.0)

# ---- collection membership
col_collection.objects.link(ob_cube)
col_collection.objects.link(ob_light)
col_collection.objects.link(ob_camera)
col_collection.objects.link(ob_suzanne)

# ---- scene / render settings (as saved in the file)
scene.camera = ob_camera
scene.frame_start = 1; scene.frame_end = 250; scene.frame_set(1)
scene.render.engine = 'BLENDER_EEVEE_NEXT'
scene.cycles.sampling_pattern = 'TABULATED_SOBOL'
scene.cycles.use_light_tree = False
scene.eevee.use_gtao = True
scene.eevee.use_raytracing = True
scene.view_settings.view_transform = 'Filmic'
bpy.context.view_layer.update()
